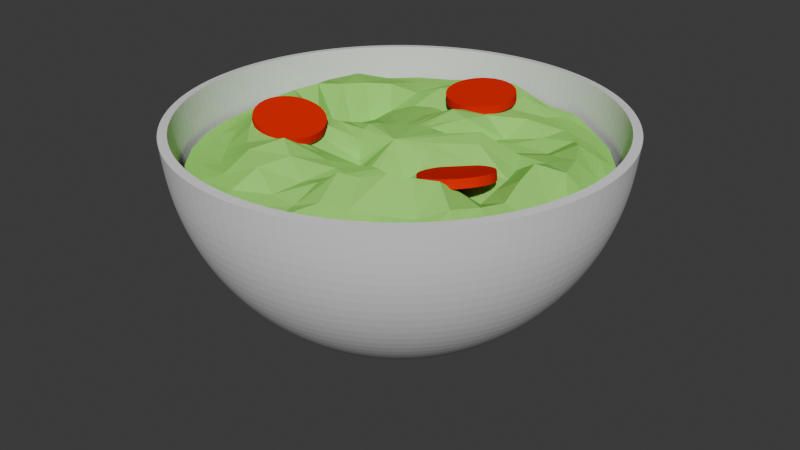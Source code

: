 # Source: salad.blend  (saved by Blender 4.0.36; exported with 4.5.12 LTS)
import bpy
from mathutils import Matrix  # noqa: F401  (used for matrix-valued properties, if any)

bpy.ops.wm.read_factory_settings(use_empty=True)
scene = bpy.context.scene
scene.name = 'Scene'

# ---- collections
col_collection = bpy.data.collections.new('Collection'); scene.collection.children.link(col_collection)

# ---- materials (node trees are filled in below, after node groups)
mat_material_001 = bpy.data.materials.new('Material.001')
mat_material_001.use_transparent_shadow = False
mat_material_001.diffuse_color = (0.3347, 0.8, 0.147, 1.0)
mat_material_002 = bpy.data.materials.new('Material.002')
mat_material_002.use_transparent_shadow = False
mat_material_002.diffuse_color = (0.7942, 0.01368, 0.001032, 1.0)

# ---- material node trees

# ---- world
world_world = bpy.data.worlds.new('World'); scene.world = world_world
world_world.use_nodes = True; world_world.node_tree.nodes.clear()
_N = world_world.node_tree.nodes; _L = world_world.node_tree.links
n0 = _N.new('ShaderNodeOutputWorld'); n0.name = 'World Output'; n0.location = (300, 300)
n1 = _N.new('ShaderNodeBackground'); n1.name = 'Background'; n1.location = (10, 300)
n1.inputs[0].default_value = (0.05088, 0.05088, 0.05088, 1.0)
_L.new(n1.outputs[0], n0.inputs[0])
n0.is_active_output = True
world_world.color = (0.05088, 0.05088, 0.05088)
world_world.use_sun_shadow = False
world_world.sun_shadow_jitter_overblur = 0.0

# ---- meshes
me_sphere = bpy.data.meshes.new('Sphere')
me_sphere.from_pydata([(-1.951e-08, 0.25, 0.1434), (-1.951e-08, 0.2452, 0.09466), (-1.951e-08, 0.2079, 0.004542), (0.04877, 0.2452, 0.1434), (0.04784, 0.2405, 0.09466), (0.04506, 0.2265, 0.04776), (0.04055, 0.2039, 0.004542), (0.03449, 0.1734, -0.03334), (0.0271, 0.1362, -0.06443), (0.01866, 0.09383, -0.08754), (0.009515, 0.04784, -0.1018), (0.09567, 0.231, 0.1434), (0.09383, 0.2265, 0.09466), (0.08839, 0.2134, 0.04776), (0.07955, 0.192, 0.004542), (0.06765, 0.1633, -0.03334), (0.05315, 0.1283, -0.06443), (0.03661, 0.08839, -0.08754), (0.01866, 0.04506, -0.1018), (0.1389, 0.2079, 0.1434), (0.1362, 0.2039, 0.09466), (0.1283, 0.192, 0.04776), (0.1155, 0.1728, 0.004542), (0.09821, 0.147, -0.03334), (0.07716, 0.1155, -0.06443), (0.05315, 0.07955, -0.08754), (0.0271, 0.04055, -0.1018), (0.1768, 0.1768, 0.1434), (0.1734, 0.1734, 0.09466), (0.1633, 0.1633, 0.04776), (0.147, 0.147, 0.004542), (0.125, 0.125, -0.03334), (0.09821, 0.09821, -0.06443), (0.06765, 0.06765, -0.08754), (0.03449, 0.03449, -0.1018), (0.2079, 0.1389, 0.1434), (0.2039, 0.1362, 0.09466), (0.192, 0.1283, 0.04776), (0.1728, 0.1155, 0.004542), (0.147, 0.09821, -0.03334), (0.1155, 0.07716, -0.06443), (0.07955, 0.05315, -0.08754), (0.04055, 0.0271, -0.1018), (0.231, 0.09567, 0.1434), (0.2265, 0.09383, 0.09466), (0.2134, 0.08839, 0.04776), (0.192, 0.07955, 0.004542), (0.1633, 0.06765, -0.03334), (0.1283, 0.05315, -0.06443), (0.08839, 0.03661, -0.08754), (0.04506, 0.01866, -0.1018), (0.2452, 0.04877, 0.1434), (0.2405, 0.04784, 0.09466), (0.2265, 0.04506, 0.04776), (0.2039, 0.04055, 0.004542), (0.1734, 0.03449, -0.03334), (0.1362, 0.0271, -0.06443), (0.09383, 0.01866, -0.08754), (0.04784, 0.009515, -0.1018), (0.25, -5.07e-08, 0.1434), (0.2452, -3.208e-08, 0.09466), (0.231, 1.45e-09, 0.04776), (0.2079, -3.208e-08, 0.004542), (0.1768, -6.001e-09, -0.03334), (0.1389, -2.276e-08, -0.06443), (0.09567, -1.531e-08, -0.08754), (0.04877, -1.252e-08, -0.1018), (0.2452, -0.04877, 0.1434), (0.2405, -0.04784, 0.09466), (0.2265, -0.04506, 0.04776), (0.2039, -0.04055, 0.004542), (0.1734, -0.03449, -0.03334), (0.1362, -0.0271, -0.06443), (0.09383, -0.01866, -0.08754), (0.04784, -0.009515, -0.1018), (0.231, -0.09567, 0.1434), (0.2265, -0.09383, 0.09466), (0.2134, -0.08839, 0.04776), (0.192, -0.07955, 0.004542), (0.1633, -0.06765, -0.03334), (0.1283, -0.05315, -0.06443), (0.08839, -0.03661, -0.08754), (0.04506, -0.01866, -0.1018), (0.2079, -0.1389, 0.1434), (0.2039, -0.1362, 0.09466), (0.192, -0.1283, 0.04776), (0.1728, -0.1155, 0.004542), (0.147, -0.09821, -0.03334), (0.1155, -0.07716, -0.06443), (0.07955, -0.05315, -0.08754), (0.04055, -0.0271, -0.1018), (0.1768, -0.1768, 0.1434), (0.1734, -0.1734, 0.09466), (0.1633, -0.1633, 0.04776), (0.147, -0.147, 0.004542), (0.125, -0.125, -0.03334), (0.09821, -0.09821, -0.06443), (0.06765, -0.06765, -0.08754), (0.03449, -0.03449, -0.1018), (0.1389, -0.2079, 0.1434), (0.1362, -0.2039, 0.09466), (0.1283, -0.192, 0.04776), (0.1155, -0.1728, 0.004542), (0.09821, -0.147, -0.03334), (0.07716, -0.1155, -0.06443), (0.05315, -0.07955, -0.08754), (0.0271, -0.04055, -0.1018), (0.09567, -0.231, 0.1434), (0.09383, -0.2265, 0.09466), (0.08839, -0.2134, 0.04776), (0.07955, -0.192, 0.004542), (0.06765, -0.1633, -0.03334), (0.05315, -0.1283, -0.06443), (0.03661, -0.08839, -0.08754), (0.01866, -0.04506, -0.1018), (0.04877, -0.2452, 0.1434), (0.04784, -0.2405, 0.09466), (0.04506, -0.2265, 0.04776), (0.04055, -0.2039, 0.004542), (0.03449, -0.1734, -0.03334), (0.0271, -0.1362, -0.06443), (0.01866, -0.09383, -0.08754), (0.009515, -0.04784, -0.1018), (-1.015e-07, -0.25, 0.1434), (-5.304e-08, -0.2452, 0.09466), (-1.206e-08, -0.231, 0.04776), (-4.559e-08, -0.2079, 0.004542), (-2.324e-08, -0.1768, -0.03334), (-4.373e-08, -0.1389, -0.06443), (-3.255e-08, -0.09567, -0.08754), (-2.138e-08, -0.04877, -0.1018), (-0.04877, -0.2452, 0.1434), (-0.04784, -0.2405, 0.09466), (-0.04506, -0.2265, 0.04776), (-0.04055, -0.2039, 0.004542), (-0.03449, -0.1734, -0.03334), (-0.0271, -0.1362, -0.06443), (-0.01866, -0.09383, -0.08754), (-0.009515, -0.04784, -0.1018), (-0.09567, -0.231, 0.1434), (-0.09383, -0.2265, 0.09466), (-0.08839, -0.2134, 0.04776), (-0.07955, -0.192, 0.004542), (-0.06765, -0.1633, -0.03334), (-0.05315, -0.1283, -0.06443), (-0.03661, -0.08839, -0.08754), (-0.01866, -0.04506, -0.1018), (-0.1389, -0.2079, 0.1434), (-0.1362, -0.2039, 0.09466), (-0.1283, -0.192, 0.04776), (-0.1155, -0.1728, 0.004542), (-0.09821, -0.147, -0.03334), (-0.07716, -0.1155, -0.06443), (-0.05315, -0.07955, -0.08754), (-0.0271, -0.04055, -0.1018), (-0.1768, -0.1768, 0.1434), (-0.1734, -0.1734, 0.09466), (-0.1633, -0.1633, 0.04776), (-0.147, -0.147, 0.004542), (-0.125, -0.125, -0.03334), (-0.09821, -0.09821, -0.06443), (-0.06765, -0.06765, -0.08754), (-0.03449, -0.03449, -0.1018), (-1.951e-08, -9.726e-09, -0.1066), (-0.2079, -0.1389, 0.1434), (-0.2039, -0.1362, 0.09466), (-0.192, -0.1283, 0.04776), (-0.1728, -0.1155, 0.004542), (-0.147, -0.09821, -0.03334), (-0.1155, -0.07716, -0.06443), (-0.07955, -0.05315, -0.08754), (-0.04055, -0.0271, -0.1018), (-0.231, -0.09567, 0.1434), (-0.2265, -0.09383, 0.09466), (-0.2134, -0.08839, 0.04776), (-0.192, -0.07955, 0.004542), (-0.1633, -0.06765, -0.03334), (-0.1283, -0.05315, -0.06443), (-0.08839, -0.03661, -0.08754), (-0.04506, -0.01866, -0.1018), (-0.2452, -0.04877, 0.1434), (-0.2405, -0.04784, 0.09466), (-0.2265, -0.04506, 0.04776), (-0.2039, -0.04055, 0.004542), (-0.1734, -0.03449, -0.03334), (-0.1362, -0.0271, -0.06443), (-0.09383, -0.01866, -0.08754), (-0.04784, -0.009515, -0.1018), (-0.25, 1.02e-07, 0.1434), (-0.2452, 5.733e-08, 0.09466), (-0.231, -6.001e-09, 0.04776), (-0.2079, 3.125e-08, 0.004542), (-0.1768, -2.276e-09, -0.03334), (-0.1389, 2.753e-08, -0.06443), (-0.09567, 3.312e-09, -0.08754), (-0.04877, -5.07e-09, -0.1018), (-0.2452, 0.04877, 0.1434), (-0.2405, 0.04784, 0.09466), (-0.2265, 0.04506, 0.04776), (-0.2039, 0.04055, 0.004542), (-0.1734, 0.03449, -0.03334), (-0.1362, 0.0271, -0.06443), (-0.09383, 0.01866, -0.08754), (-0.04784, 0.009515, -0.1018), (-0.231, 0.09567, 0.1434), (-0.2265, 0.09383, 0.09466), (-0.2134, 0.08839, 0.04776), (-0.192, 0.07955, 0.004542), (-0.1633, 0.06765, -0.03334), (-0.1283, 0.05315, -0.06443), (-0.08839, 0.03661, -0.08754), (-0.04506, 0.01866, -0.1018), (-0.2079, 0.1389, 0.1434), (-0.2039, 0.1362, 0.09466), (-0.192, 0.1283, 0.04776), (-0.1728, 0.1155, 0.004542), (-0.147, 0.09821, -0.03334), (-0.1155, 0.07716, -0.06443), (-0.07955, 0.05315, -0.08754), (-0.04055, 0.0271, -0.1018), (-0.1768, 0.1768, 0.1434), (-0.1734, 0.1734, 0.09466), (-0.1633, 0.1633, 0.04776), (-0.147, 0.147, 0.004542), (-0.125, 0.125, -0.03334), (-0.09821, 0.09821, -0.06443), (-0.06765, 0.06765, -0.08754), (-0.03449, 0.03449, -0.1018), (-0.1389, 0.2079, 0.1434), (-0.1362, 0.2039, 0.09466), (-0.1283, 0.192, 0.04776), (-0.1155, 0.1728, 0.004542), (-0.09821, 0.147, -0.03334), (-0.07716, 0.1155, -0.06443), (-0.05315, 0.07955, -0.08754), (-0.0271, 0.04055, -0.1018), (-0.09567, 0.231, 0.1434), (-0.09383, 0.2265, 0.09466), (-0.08839, 0.2134, 0.04776), (-0.07955, 0.192, 0.004542), (-0.06765, 0.1633, -0.03334), (-0.05315, 0.1283, -0.06443), (-0.03661, 0.08839, -0.08754), (-0.01866, 0.04506, -0.1018), (-0.04877, 0.2452, 0.1434), (-0.04784, 0.2405, 0.09466), (-0.04506, 0.2265, 0.04776), (-0.04055, 0.2039, 0.004542), (-0.03449, 0.1734, -0.03334), (-0.0271, 0.1362, -0.06443), (-0.01866, 0.09383, -0.08754), (-0.009515, 0.04784, -0.1018), (-4.613e-09, 0.231, 0.04776), (2.837e-09, 0.1768, -0.03334), (3.45e-08, 0.1389, -0.06443), (-2.75e-09, 0.09567, -0.08754), (-1.579e-08, 0.04877, -0.1018)], [], [(163, 256, 10), (1, 0, 3, 4), (252, 1, 4, 5), (2, 252, 5, 6), (253, 2, 6, 7), (254, 253, 7, 8), (255, 254, 8, 9), (256, 255, 9, 10), (9, 8, 16, 17), (10, 9, 17, 18), (163, 10, 18), (4, 3, 11, 12), (5, 4, 12, 13), (6, 5, 13, 14), (7, 6, 14, 15), (8, 7, 15, 16), (14, 13, 21, 22), (15, 14, 22, 23), (16, 15, 23, 24), (17, 16, 24, 25), (18, 17, 25, 26), (163, 18, 26), (12, 11, 19, 20), (13, 12, 20, 21), (26, 25, 33, 34), (163, 26, 34), (20, 19, 27, 28), (21, 20, 28, 29), (22, 21, 29, 30), (23, 22, 30, 31), (24, 23, 31, 32), (25, 24, 32, 33), (31, 30, 38, 39), (32, 31, 39, 40), (33, 32, 40, 41), (34, 33, 41, 42), (163, 34, 42), (28, 27, 35, 36), (29, 28, 36, 37), (30, 29, 37, 38), (163, 42, 50), (36, 35, 43, 44), (37, 36, 44, 45), (38, 37, 45, 46), (39, 38, 46, 47), (40, 39, 47, 48), (41, 40, 48, 49), (42, 41, 49, 50), (47, 46, 54, 55), (48, 47, 55, 56), (49, 48, 56, 57), (50, 49, 57, 58), (163, 50, 58), (44, 43, 51, 52), (45, 44, 52, 53), (46, 45, 53, 54), (163, 58, 66), (52, 51, 59, 60), (53, 52, 60, 61), (54, 53, 61, 62), (55, 54, 62, 63), (56, 55, 63, 64), (57, 56, 64, 65), (58, 57, 65, 66), (64, 63, 71, 72), (65, 64, 72, 73), (66, 65, 73, 74), (163, 66, 74), (60, 59, 67, 68), (61, 60, 68, 69), (62, 61, 69, 70), (63, 62, 70, 71), (68, 67, 75, 76), (69, 68, 76, 77), (70, 69, 77, 78), (71, 70, 78, 79), (72, 71, 79, 80), (73, 72, 80, 81), (74, 73, 81, 82), (163, 74, 82), (80, 79, 87, 88), (81, 80, 88, 89), (82, 81, 89, 90), (163, 82, 90), (76, 75, 83, 84), (77, 76, 84, 85), (78, 77, 85, 86), (79, 78, 86, 87), (85, 84, 92, 93), (86, 85, 93, 94), (87, 86, 94, 95), (88, 87, 95, 96), (89, 88, 96, 97), (90, 89, 97, 98), (163, 90, 98), (84, 83, 91, 92), (97, 96, 104, 105), (98, 97, 105, 106), (163, 98, 106), (92, 91, 99, 100), (93, 92, 100, 101), (94, 93, 101, 102), (95, 94, 102, 103), (96, 95, 103, 104), (102, 101, 109, 110), (103, 102, 110, 111), (104, 103, 111, 112), (105, 104, 112, 113), (106, 105, 113, 114), (163, 106, 114), (100, 99, 107, 108), (101, 100, 108, 109), (114, 113, 121, 122), (163, 114, 122), (108, 107, 115, 116), (109, 108, 116, 117), (110, 109, 117, 118), (111, 110, 118, 119), (112, 111, 119, 120), (113, 112, 120, 121), (118, 117, 125, 126), (119, 118, 126, 127), (120, 119, 127, 128), (121, 120, 128, 129), (122, 121, 129, 130), (163, 122, 130), (116, 115, 123, 124), (117, 116, 124, 125), (130, 129, 137, 138), (163, 130, 138), (124, 123, 131, 132), (125, 124, 132, 133), (126, 125, 133, 134), (127, 126, 134, 135), (128, 127, 135, 136), (129, 128, 136, 137), (135, 134, 142, 143), (136, 135, 143, 144), (137, 136, 144, 145), (138, 137, 145, 146), (163, 138, 146), (132, 131, 139, 140), (133, 132, 140, 141), (134, 133, 141, 142), (163, 146, 154), (140, 139, 147, 148), (141, 140, 148, 149), (142, 141, 149, 150), (143, 142, 150, 151), (144, 143, 151, 152), (145, 144, 152, 153), (146, 145, 153, 154), (151, 150, 158, 159), (152, 151, 159, 160), (153, 152, 160, 161), (154, 153, 161, 162), (163, 154, 162), (148, 147, 155, 156), (149, 148, 156, 157), (150, 149, 157, 158), (163, 162, 171), (156, 155, 164, 165), (157, 156, 165, 166), (158, 157, 166, 167), (159, 158, 167, 168), (160, 159, 168, 169), (161, 160, 169, 170), (162, 161, 170, 171), (169, 168, 176, 177), (170, 169, 177, 178), (171, 170, 178, 179), (163, 171, 179), (165, 164, 172, 173), (166, 165, 173, 174), (167, 166, 174, 175), (168, 167, 175, 176), (174, 173, 181, 182), (175, 174, 182, 183), (176, 175, 183, 184), (177, 176, 184, 185), (178, 177, 185, 186), (179, 178, 186, 187), (163, 179, 187), (173, 172, 180, 181), (186, 185, 193, 194), (187, 186, 194, 195), (163, 187, 195), (181, 180, 188, 189), (182, 181, 189, 190), (183, 182, 190, 191), (184, 183, 191, 192), (185, 184, 192, 193), (190, 189, 197, 198), (191, 190, 198, 199), (192, 191, 199, 200), (193, 192, 200, 201), (194, 193, 201, 202), (195, 194, 202, 203), (163, 195, 203), (189, 188, 196, 197), (202, 201, 209, 210), (203, 202, 210, 211), (163, 203, 211), (197, 196, 204, 205), (198, 197, 205, 206), (199, 198, 206, 207), (200, 199, 207, 208), (201, 200, 208, 209), (207, 206, 214, 215), (208, 207, 215, 216), (209, 208, 216, 217), (210, 209, 217, 218), (211, 210, 218, 219), (163, 211, 219), (205, 204, 212, 213), (206, 205, 213, 214), (219, 218, 226, 227), (163, 219, 227), (213, 212, 220, 221), (214, 213, 221, 222), (215, 214, 222, 223), (216, 215, 223, 224), (217, 216, 224, 225), (218, 217, 225, 226), (223, 222, 230, 231), (224, 223, 231, 232), (225, 224, 232, 233), (226, 225, 233, 234), (227, 226, 234, 235), (163, 227, 235), (221, 220, 228, 229), (222, 221, 229, 230), (235, 234, 242, 243), (163, 235, 243), (229, 228, 236, 237), (230, 229, 237, 238), (231, 230, 238, 239), (232, 231, 239, 240), (233, 232, 240, 241), (234, 233, 241, 242), (240, 239, 247, 248), (241, 240, 248, 249), (242, 241, 249, 250), (243, 242, 250, 251), (163, 243, 251), (237, 236, 244, 245), (238, 237, 245, 246), (239, 238, 246, 247), (163, 251, 256), (245, 244, 0, 1), (246, 245, 1, 252), (247, 246, 252, 2), (248, 247, 2, 253), (249, 248, 253, 254), (250, 249, 254, 255), (251, 250, 255, 256)])
_uv = me_sphere.uv_layers.new(name='UVMap')
_uv.uv.foreach_set('vector', [0.7344, 0.0, 0.75, 0.0625, 0.7188, 0.0625, 0.75, 0.4375, 0.75, 0.5, 0.7188, 0.5, 0.7188, 0.4375, 0.75, 0.375, 0.75, 0.4375, 0.7188, 0.4375, 0.7188, 0.375, 0.75, 0.3125, 0.75, 0.375, 0.7188, 0.375, 0.7188, 0.3125, 0.75, 0.25, 0.75, 0.3125, 0.7188, 0.3125, 0.7188, 0.25, 0.75, 0.1875, 0.75, 0.25, 0.7188, 0.25, 0.7188, 0.1875, 0.75, 0.125, 0.75, 0.1875, 0.7188, 0.1875, 0.7188, 0.125, 0.75, 0.0625, 0.75, 0.125, 0.7188, 0.125, 0.7188, 0.0625, 0.7188, 0.125, 0.7188, 0.1875, 0.6875, 0.1875, 0.6875, 0.125, 0.7188, 0.0625, 0.7188, 0.125, 0.6875, 0.125, 0.6875, 0.0625, 0.7031, 0.0, 0.7188, 0.0625, 0.6875, 0.0625, 0.7188, 0.4375, 0.7188, 0.5, 0.6875, 0.5, 0.6875, 0.4375, 0.7188, 0.375, 0.7188, 0.4375, 0.6875, 0.4375, 0.6875, 0.375, 0.7188, 0.3125, 0.7188, 0.375, 0.6875, 0.375, 0.6875, 0.3125, 0.7188, 0.25, 0.7188, 0.3125, 0.6875, 0.3125, 0.6875, 0.25, 0.7188, 0.1875, 0.7188, 0.25, 0.6875, 0.25, 0.6875, 0.1875, 0.6875, 0.3125, 0.6875, 0.375, 0.6562, 0.375, 0.6562, 0.3125, 0.6875, 0.25, 0.6875, 0.3125, 0.6562, 0.3125, 0.6562, 0.25, 0.6875, 0.1875, 0.6875, 0.25, 0.6562, 0.25, 0.6562, 0.1875, 0.6875, 0.125, 0.6875, 0.1875, 0.6562, 0.1875, 0.6562, 0.125, 0.6875, 0.0625, 0.6875, 0.125, 0.6562, 0.125, 0.6562, 0.0625, 0.6719, 0.0, 0.6875, 0.0625, 0.6562, 0.0625, 0.6875, 0.4375, 0.6875, 0.5, 0.6562, 0.5, 0.6562, 0.4375, 0.6875, 0.375, 0.6875, 0.4375, 0.6562, 0.4375, 0.6562, 0.375, 0.6562, 0.0625, 0.6562, 0.125, 0.625, 0.125, 0.625, 0.0625, 0.6406, 0.0, 0.6562, 0.0625, 0.625, 0.0625, 0.6562, 0.4375, 0.6562, 0.5, 0.625, 0.5, 0.625, 0.4375, 0.6562, 0.375, 0.6562, 0.4375, 0.625, 0.4375, 0.625, 0.375, 0.6562, 0.3125, 0.6562, 0.375, 0.625, 0.375, 0.625, 0.3125, 0.6562, 0.25, 0.6562, 0.3125, 0.625, 0.3125, 0.625, 0.25, 0.6562, 0.1875, 0.6562, 0.25, 0.625, 0.25, 0.625, 0.1875, 0.6562, 0.125, 0.6562, 0.1875, 0.625, 0.1875, 0.625, 0.125, 0.625, 0.25, 0.625, 0.3125, 0.5938, 0.3125, 0.5938, 0.25, 0.625, 0.1875, 0.625, 0.25, 0.5938, 0.25, 0.5938, 0.1875, 0.625, 0.125, 0.625, 0.1875, 0.5938, 0.1875, 0.5938, 0.125, 0.625, 0.0625, 0.625, 0.125, 0.5938, 0.125, 0.5938, 0.0625, 0.6094, 0.0, 0.625, 0.0625, 0.5938, 0.0625, 0.625, 0.4375, 0.625, 0.5, 0.5938, 0.5, 0.5938, 0.4375, 0.625, 0.375, 0.625, 0.4375, 0.5938, 0.4375, 0.5938, 0.375, 0.625, 0.3125, 0.625, 0.375, 0.5938, 0.375, 0.5938, 0.3125, 0.5781, 0.0, 0.5938, 0.0625, 0.5625, 0.0625, 0.5938, 0.4375, 0.5938, 0.5, 0.5625, 0.5, 0.5625, 0.4375, 0.5938, 0.375, 0.5938, 0.4375, 0.5625, 0.4375, 0.5625, 0.375, 0.5938, 0.3125, 0.5938, 0.375, 0.5625, 0.375, 0.5625, 0.3125, 0.5938, 0.25, 0.5938, 0.3125, 0.5625, 0.3125, 0.5625, 0.25, 0.5938, 0.1875, 0.5938, 0.25, 0.5625, 0.25, 0.5625, 0.1875, 0.5938, 0.125, 0.5938, 0.1875, 0.5625, 0.1875, 0.5625, 0.125, 0.5938, 0.0625, 0.5938, 0.125, 0.5625, 0.125, 0.5625, 0.0625, 0.5625, 0.25, 0.5625, 0.3125, 0.5312, 0.3125, 0.5312, 0.25, 0.5625, 0.1875, 0.5625, 0.25, 0.5312, 0.25, 0.5312, 0.1875, 0.5625, 0.125, 0.5625, 0.1875, 0.5312, 0.1875, 0.5312, 0.125, 0.5625, 0.0625, 0.5625, 0.125, 0.5312, 0.125, 0.5312, 0.0625, 0.5469, 0.0, 0.5625, 0.0625, 0.5312, 0.0625, 0.5625, 0.4375, 0.5625, 0.5, 0.5312, 0.5, 0.5312, 0.4375, 0.5625, 0.375, 0.5625, 0.4375, 0.5312, 0.4375, 0.5312, 0.375, 0.5625, 0.3125, 0.5625, 0.375, 0.5312, 0.375, 0.5312, 0.3125, 0.5156, 0.0, 0.5312, 0.0625, 0.5, 0.0625, 0.5312, 0.4375, 0.5312, 0.5, 0.5, 0.5, 0.5, 0.4375, 0.5312, 0.375, 0.5312, 0.4375, 0.5, 0.4375, 0.5, 0.375, 0.5312, 0.3125, 0.5312, 0.375, 0.5, 0.375, 0.5, 0.3125, 0.5312, 0.25, 0.5312, 0.3125, 0.5, 0.3125, 0.5, 0.25, 0.5312, 0.1875, 0.5312, 0.25, 0.5, 0.25, 0.5, 0.1875, 0.5312, 0.125, 0.5312, 0.1875, 0.5, 0.1875, 0.5, 0.125, 0.5312, 0.0625, 0.5312, 0.125, 0.5, 0.125, 0.5, 0.0625, 0.5, 0.1875, 0.5, 0.25, 0.4688, 0.25, 0.4688, 0.1875, 0.5, 0.125, 0.5, 0.1875, 0.4688, 0.1875, 0.4688, 0.125, 0.5, 0.0625, 0.5, 0.125, 0.4688, 0.125, 0.4688, 0.0625, 0.4844, 0.0, 0.5, 0.0625, 0.4688, 0.0625, 0.5, 0.4375, 0.5, 0.5, 0.4687, 0.5, 0.4688, 0.4375, 0.5, 0.375, 0.5, 0.4375, 0.4688, 0.4375, 0.4688, 0.375, 0.5, 0.3125, 0.5, 0.375, 0.4688, 0.375, 0.4688, 0.3125, 0.5, 0.25, 0.5, 0.3125, 0.4688, 0.3125, 0.4688, 0.25, 0.4688, 0.4375, 0.4687, 0.5, 0.4375, 0.5, 0.4375, 0.4375, 0.4688, 0.375, 0.4688, 0.4375, 0.4375, 0.4375, 0.4375, 0.375, 0.4688, 0.3125, 0.4688, 0.375, 0.4375, 0.375, 0.4375, 0.3125, 0.4688, 0.25, 0.4688, 0.3125, 0.4375, 0.3125, 0.4375, 0.25, 0.4688, 0.1875, 0.4688, 0.25, 0.4375, 0.25, 0.4375, 0.1875, 0.4688, 0.125, 0.4688, 0.1875, 0.4375, 0.1875, 0.4375, 0.125, 0.4688, 0.0625, 0.4688, 0.125, 0.4375, 0.125, 0.4375, 0.0625, 0.4531, 0.0, 0.4688, 0.0625, 0.4375, 0.0625, 0.4375, 0.1875, 0.4375, 0.25, 0.4062, 0.25, 0.4062, 0.1875, 0.4375, 0.125, 0.4375, 0.1875, 0.4062, 0.1875, 0.4062, 0.125, 0.4375, 0.0625, 0.4375, 0.125, 0.4062, 0.125, 0.4062, 0.0625, 0.4219, 0.0, 0.4375, 0.0625, 0.4062, 0.0625, 0.4375, 0.4375, 0.4375, 0.5, 0.4062, 0.5, 0.4062, 0.4375, 0.4375, 0.375, 0.4375, 0.4375, 0.4062, 0.4375, 0.4062, 0.375, 0.4375, 0.3125, 0.4375, 0.375, 0.4062, 0.375, 0.4062, 0.3125, 0.4375, 0.25, 0.4375, 0.3125, 0.4062, 0.3125, 0.4062, 0.25, 0.4062, 0.375, 0.4062, 0.4375, 0.375, 0.4375, 0.375, 0.375, 0.4062, 0.3125, 0.4062, 0.375, 0.375, 0.375, 0.375, 0.3125, 0.4062, 0.25, 0.4062, 0.3125, 0.375, 0.3125, 0.375, 0.25, 0.4062, 0.1875, 0.4062, 0.25, 0.375, 0.25, 0.375, 0.1875, 0.4062, 0.125, 0.4062, 0.1875, 0.375, 0.1875, 0.375, 0.125, 0.4062, 0.0625, 0.4062, 0.125, 0.375, 0.125, 0.375, 0.0625, 0.3906, 0.0, 0.4062, 0.0625, 0.375, 0.0625, 0.4062, 0.4375, 0.4062, 0.5, 0.375, 0.5, 0.375, 0.4375, 0.375, 0.125, 0.375, 0.1875, 0.3438, 0.1875, 0.3438, 0.125, 0.375, 0.0625, 0.375, 0.125, 0.3438, 0.125, 0.3438, 0.0625, 0.3594, 0.0, 0.375, 0.0625, 0.3438, 0.0625, 0.375, 0.4375, 0.375, 0.5, 0.3437, 0.5, 0.3438, 0.4375, 0.375, 0.375, 0.375, 0.4375, 0.3438, 0.4375, 0.3438, 0.375, 0.375, 0.3125, 0.375, 0.375, 0.3438, 0.375, 0.3438, 0.3125, 0.375, 0.25, 0.375, 0.3125, 0.3438, 0.3125, 0.3438, 0.25, 0.375, 0.1875, 0.375, 0.25, 0.3438, 0.25, 0.3438, 0.1875, 0.3438, 0.3125, 0.3438, 0.375, 0.3125, 0.375, 0.3125, 0.3125, 0.3438, 0.25, 0.3438, 0.3125, 0.3125, 0.3125, 0.3125, 0.25, 0.3438, 0.1875, 0.3438, 0.25, 0.3125, 0.25, 0.3125, 0.1875, 0.3438, 0.125, 0.3438, 0.1875, 0.3125, 0.1875, 0.3125, 0.125, 0.3438, 0.0625, 0.3438, 0.125, 0.3125, 0.125, 0.3125, 0.0625, 0.3281, 0.0, 0.3438, 0.0625, 0.3125, 0.0625, 0.3438, 0.4375, 0.3437, 0.5, 0.3125, 0.5, 0.3125, 0.4375, 0.3438, 0.375, 0.3438, 0.4375, 0.3125, 0.4375, 0.3125, 0.375, 0.3125, 0.0625, 0.3125, 0.125, 0.2812, 0.125, 0.2812, 0.0625, 0.2969, 0.0, 0.3125, 0.0625, 0.2812, 0.0625, 0.3125, 0.4375, 0.3125, 0.5, 0.2812, 0.5, 0.2812, 0.4375, 0.3125, 0.375, 0.3125, 0.4375, 0.2812, 0.4375, 0.2812, 0.375, 0.3125, 0.3125, 0.3125, 0.375, 0.2812, 0.375, 0.2812, 0.3125, 0.3125, 0.25, 0.3125, 0.3125, 0.2812, 0.3125, 0.2812, 0.25, 0.3125, 0.1875, 0.3125, 0.25, 0.2812, 0.25, 0.2812, 0.1875, 0.3125, 0.125, 0.3125, 0.1875, 0.2812, 0.1875, 0.2812, 0.125, 0.2812, 0.3125, 0.2812, 0.375, 0.25, 0.375, 0.25, 0.3125, 0.2812, 0.25, 0.2812, 0.3125, 0.25, 0.3125, 0.25, 0.25, 0.2812, 0.1875, 0.2812, 0.25, 0.25, 0.25, 0.25, 0.1875, 0.2812, 0.125, 0.2812, 0.1875, 0.25, 0.1875, 0.25, 0.125, 0.2812, 0.0625, 0.2812, 0.125, 0.25, 0.125, 0.25, 0.0625, 0.2656, 0.0, 0.2812, 0.0625, 0.25, 0.0625, 0.2812, 0.4375, 0.2812, 0.5, 0.25, 0.5, 0.25, 0.4375, 0.2812, 0.375, 0.2812, 0.4375, 0.25, 0.4375, 0.25, 0.375, 0.25, 0.0625, 0.25, 0.125, 0.2188, 0.125, 0.2188, 0.0625, 0.2344, 0.0, 0.25, 0.0625, 0.2188, 0.0625, 0.25, 0.4375, 0.25, 0.5, 0.2187, 0.5, 0.2188, 0.4375, 0.25, 0.375, 0.25, 0.4375, 0.2188, 0.4375, 0.2188, 0.375, 0.25, 0.3125, 0.25, 0.375, 0.2188, 0.375, 0.2188, 0.3125, 0.25, 0.25, 0.25, 0.3125, 0.2188, 0.3125, 0.2188, 0.25, 0.25, 0.1875, 0.25, 0.25, 0.2188, 0.25, 0.2188, 0.1875, 0.25, 0.125, 0.25, 0.1875, 0.2188, 0.1875, 0.2188, 0.125, 0.2188, 0.25, 0.2188, 0.3125, 0.1875, 0.3125, 0.1875, 0.25, 0.2188, 0.1875, 0.2188, 0.25, 0.1875, 0.25, 0.1875, 0.1875, 0.2188, 0.125, 0.2188, 0.1875, 0.1875, 0.1875, 0.1875, 0.125, 0.2188, 0.0625, 0.2188, 0.125, 0.1875, 0.125, 0.1875, 0.0625, 0.2031, 0.0, 0.2188, 0.0625, 0.1875, 0.0625, 0.2188, 0.4375, 0.2187, 0.5, 0.1875, 0.5, 0.1875, 0.4375, 0.2188, 0.375, 0.2188, 0.4375, 0.1875, 0.4375, 0.1875, 0.375, 0.2188, 0.3125, 0.2188, 0.375, 0.1875, 0.375, 0.1875, 0.3125, 0.1719, 0.0, 0.1875, 0.0625, 0.1563, 0.0625, 0.1875, 0.4375, 0.1875, 0.5, 0.1562, 0.5, 0.1562, 0.4375, 0.1875, 0.375, 0.1875, 0.4375, 0.1562, 0.4375, 0.1563, 0.375, 0.1875, 0.3125, 0.1875, 0.375, 0.1563, 0.375, 0.1562, 0.3125, 0.1875, 0.25, 0.1875, 0.3125, 0.1562, 0.3125, 0.1563, 0.25, 0.1875, 0.1875, 0.1875, 0.25, 0.1563, 0.25, 0.1562, 0.1875, 0.1875, 0.125, 0.1875, 0.1875, 0.1562, 0.1875, 0.1562, 0.125, 0.1875, 0.0625, 0.1875, 0.125, 0.1562, 0.125, 0.1563, 0.0625, 0.1563, 0.25, 0.1562, 0.3125, 0.125, 0.3125, 0.125, 0.25, 0.1562, 0.1875, 0.1563, 0.25, 0.125, 0.25, 0.125, 0.1875, 0.1562, 0.125, 0.1562, 0.1875, 0.125, 0.1875, 0.125, 0.125, 0.1563, 0.0625, 0.1562, 0.125, 0.125, 0.125, 0.125, 0.0625, 0.1406, 0.0, 0.1563, 0.0625, 0.125, 0.0625, 0.1562, 0.4375, 0.1562, 0.5, 0.125, 0.5, 0.125, 0.4375, 0.1563, 0.375, 0.1562, 0.4375, 0.125, 0.4375, 0.125, 0.375, 0.1562, 0.3125, 0.1563, 0.375, 0.125, 0.375, 0.125, 0.3125, 0.1094, 0.0, 0.125, 0.0625, 0.09375, 0.0625, 0.125, 0.4375, 0.125, 0.5, 0.09375, 0.5, 0.09375, 0.4375, 0.125, 0.375, 0.125, 0.4375, 0.09375, 0.4375, 0.09375, 0.375, 0.125, 0.3125, 0.125, 0.375, 0.09375, 0.375, 0.09375, 0.3125, 0.125, 0.25, 0.125, 0.3125, 0.09375, 0.3125, 0.09375, 0.25, 0.125, 0.1875, 0.125, 0.25, 0.09375, 0.25, 0.09375, 0.1875, 0.125, 0.125, 0.125, 0.1875, 0.09375, 0.1875, 0.09375, 0.125, 0.125, 0.0625, 0.125, 0.125, 0.09375, 0.125, 0.09375, 0.0625, 0.09375, 0.1875, 0.09375, 0.25, 0.0625, 0.25, 0.0625, 0.1875, 0.09375, 0.125, 0.09375, 0.1875, 0.0625, 0.1875, 0.0625, 0.125, 0.09375, 0.0625, 0.09375, 0.125, 0.0625, 0.125, 0.0625, 0.0625, 0.07812, 0.0, 0.09375, 0.0625, 0.0625, 0.0625, 0.09375, 0.4375, 0.09375, 0.5, 0.0625, 0.5, 0.0625, 0.4375, 0.09375, 0.375, 0.09375, 0.4375, 0.0625, 0.4375, 0.0625, 0.375, 0.09375, 0.3125, 0.09375, 0.375, 0.0625, 0.375, 0.0625, 0.3125, 0.09375, 0.25, 0.09375, 0.3125, 0.0625, 0.3125, 0.0625, 0.25, 0.0625, 0.375, 0.0625, 0.4375, 0.03125, 0.4375, 0.03125, 0.375, 0.0625, 0.3125, 0.0625, 0.375, 0.03125, 0.375, 0.03125, 0.3125, 0.0625, 0.25, 0.0625, 0.3125, 0.03125, 0.3125, 0.03125, 0.25, 0.0625, 0.1875, 0.0625, 0.25, 0.03125, 0.25, 0.03125, 0.1875, 0.0625, 0.125, 0.0625, 0.1875, 0.03125, 0.1875, 0.03125, 0.125, 0.0625, 0.0625, 0.0625, 0.125, 0.03125, 0.125, 0.03125, 0.0625, 0.04688, 0.0, 0.0625, 0.0625, 0.03125, 0.0625, 0.0625, 0.4375, 0.0625, 0.5, 0.03125, 0.5, 0.03125, 0.4375, 0.03125, 0.125, 0.03125, 0.1875, 0.0, 0.1875, 0.0, 0.125, 0.03125, 0.0625, 0.03125, 0.125, 0.0, 0.125, 0.0, 0.0625, 0.01562, 0.0, 0.03125, 0.0625, 0.0, 0.0625, 0.03125, 0.4375, 0.03125, 0.5, 0.0, 0.5, 0.0, 0.4375, 0.03125, 0.375, 0.03125, 0.4375, 0.0, 0.4375, 0.0, 0.375, 0.03125, 0.3125, 0.03125, 0.375, 0.0, 0.375, 0.0, 0.3125, 0.03125, 0.25, 0.03125, 0.3125, 0.0, 0.3125, 0.0, 0.25, 0.03125, 0.1875, 0.03125, 0.25, 0.0, 0.25, 0.0, 0.1875, 1.0, 0.375, 1.0, 0.4375, 0.9687, 0.4375, 0.9688, 0.375, 1.0, 0.3125, 1.0, 0.375, 0.9688, 0.375, 0.9687, 0.3125, 1.0, 0.25, 1.0, 0.3125, 0.9687, 0.3125, 0.9688, 0.25, 1.0, 0.1875, 1.0, 0.25, 0.9688, 0.25, 0.9687, 0.1875, 1.0, 0.125, 1.0, 0.1875, 0.9687, 0.1875, 0.9687, 0.125, 1.0, 0.0625, 1.0, 0.125, 0.9687, 0.125, 0.9688, 0.0625, 0.9844, 0.0, 1.0, 0.0625, 0.9688, 0.0625, 1.0, 0.4375, 1.0, 0.5, 0.9687, 0.5, 0.9687, 0.4375, 0.9687, 0.125, 0.9687, 0.1875, 0.9375, 0.1875, 0.9375, 0.125, 0.9688, 0.0625, 0.9687, 0.125, 0.9375, 0.125, 0.9375, 0.0625, 0.9531, 0.0, 0.9688, 0.0625, 0.9375, 0.0625, 0.9687, 0.4375, 0.9687, 0.5, 0.9375, 0.5, 0.9375, 0.4375, 0.9688, 0.375, 0.9687, 0.4375, 0.9375, 0.4375, 0.9375, 0.375, 0.9687, 0.3125, 0.9688, 0.375, 0.9375, 0.375, 0.9375, 0.3125, 0.9688, 0.25, 0.9687, 0.3125, 0.9375, 0.3125, 0.9375, 0.25, 0.9687, 0.1875, 0.9688, 0.25, 0.9375, 0.25, 0.9375, 0.1875, 0.9375, 0.3125, 0.9375, 0.375, 0.9062, 0.375, 0.9062, 0.3125, 0.9375, 0.25, 0.9375, 0.3125, 0.9062, 0.3125, 0.9062, 0.25, 0.9375, 0.1875, 0.9375, 0.25, 0.9062, 0.25, 0.9062, 0.1875, 0.9375, 0.125, 0.9375, 0.1875, 0.9062, 0.1875, 0.9062, 0.125, 0.9375, 0.0625, 0.9375, 0.125, 0.9062, 0.125, 0.9062, 0.0625, 0.9219, 0.0, 0.9375, 0.0625, 0.9062, 0.0625, 0.9375, 0.4375, 0.9375, 0.5, 0.9062, 0.5, 0.9062, 0.4375, 0.9375, 0.375, 0.9375, 0.4375, 0.9062, 0.4375, 0.9062, 0.375, 0.9062, 0.0625, 0.9062, 0.125, 0.875, 0.125, 0.875, 0.0625, 0.8906, 0.0, 0.9062, 0.0625, 0.875, 0.0625, 0.9062, 0.4375, 0.9062, 0.5, 0.875, 0.5, 0.875, 0.4375, 0.9062, 0.375, 0.9062, 0.4375, 0.875, 0.4375, 0.875, 0.375, 0.9062, 0.3125, 0.9062, 0.375, 0.875, 0.375, 0.875, 0.3125, 0.9062, 0.25, 0.9062, 0.3125, 0.875, 0.3125, 0.875, 0.25, 0.9062, 0.1875, 0.9062, 0.25, 0.875, 0.25, 0.875, 0.1875, 0.9062, 0.125, 0.9062, 0.1875, 0.875, 0.1875, 0.875, 0.125, 0.875, 0.3125, 0.875, 0.375, 0.8438, 0.375, 0.8437, 0.3125, 0.875, 0.25, 0.875, 0.3125, 0.8437, 0.3125, 0.8438, 0.25, 0.875, 0.1875, 0.875, 0.25, 0.8438, 0.25, 0.8437, 0.1875, 0.875, 0.125, 0.875, 0.1875, 0.8437, 0.1875, 0.8438, 0.125, 0.875, 0.0625, 0.875, 0.125, 0.8438, 0.125, 0.8438, 0.0625, 0.8594, 0.0, 0.875, 0.0625, 0.8438, 0.0625, 0.875, 0.4375, 0.875, 0.5, 0.8437, 0.5, 0.8437, 0.4375, 0.875, 0.375, 0.875, 0.4375, 0.8437, 0.4375, 0.8438, 0.375, 0.8438, 0.0625, 0.8438, 0.125, 0.8125, 0.125, 0.8125, 0.0625, 0.8281, 0.0, 0.8438, 0.0625, 0.8125, 0.0625, 0.8437, 0.4375, 0.8437, 0.5, 0.8125, 0.5, 0.8125, 0.4375, 0.8438, 0.375, 0.8437, 0.4375, 0.8125, 0.4375, 0.8125, 0.375, 0.8437, 0.3125, 0.8438, 0.375, 0.8125, 0.375, 0.8125, 0.3125, 0.8438, 0.25, 0.8437, 0.3125, 0.8125, 0.3125, 0.8125, 0.25, 0.8437, 0.1875, 0.8438, 0.25, 0.8125, 0.25, 0.8125, 0.1875, 0.8438, 0.125, 0.8437, 0.1875, 0.8125, 0.1875, 0.8125, 0.125, 0.8125, 0.25, 0.8125, 0.3125, 0.7812, 0.3125, 0.7812, 0.25, 0.8125, 0.1875, 0.8125, 0.25, 0.7812, 0.25, 0.7812, 0.1875, 0.8125, 0.125, 0.8125, 0.1875, 0.7812, 0.1875, 0.7812, 0.125, 0.8125, 0.0625, 0.8125, 0.125, 0.7812, 0.125, 0.7812, 0.0625, 0.7969, 0.0, 0.8125, 0.0625, 0.7812, 0.0625, 0.8125, 0.4375, 0.8125, 0.5, 0.7812, 0.5, 0.7812, 0.4375, 0.8125, 0.375, 0.8125, 0.4375, 0.7812, 0.4375, 0.7812, 0.375, 0.8125, 0.3125, 0.8125, 0.375, 0.7812, 0.375, 0.7812, 0.3125, 0.7656, 0.0, 0.7812, 0.0625, 0.75, 0.0625, 0.7812, 0.4375, 0.7812, 0.5, 0.75, 0.5, 0.75, 0.4375, 0.7812, 0.375, 0.7812, 0.4375, 0.75, 0.4375, 0.75, 0.375, 0.7812, 0.3125, 0.7812, 0.375, 0.75, 0.375, 0.75, 0.3125, 0.7812, 0.25, 0.7812, 0.3125, 0.75, 0.3125, 0.75, 0.25, 0.7812, 0.1875, 0.7812, 0.25, 0.75, 0.25, 0.75, 0.1875, 0.7812, 0.125, 0.7812, 0.1875, 0.75, 0.1875, 0.75, 0.125, 0.7812, 0.0625, 0.7812, 0.125, 0.75, 0.125, 0.75, 0.0625])
me_sphere.update()
me_sphere_001 = bpy.data.meshes.new('Sphere.001')
me_sphere_001.from_pydata([(9.619e-05, 0.2507, 0.01162), (0.0001138, 0.2462, 0.01614), (-0.0006169, 0.2093, 0.027), (0.04899, 0.2457, 0.003745), (0.04805, 0.241, 0.005121), (0.04486, 0.2266, 0.01298), (0.03853, 0.2007, 0.02856), (0.03149, 0.1629, 0.02292), (0.03394, 0.1249, 0.0239), (0.02828, 0.08877, 0.02929), (0.009979, 0.04318, 0.02654), (0.09618, 0.2316, 0.007861), (0.09441, 0.2273, 0.008684), (0.08898, 0.2141, 0.008844), (0.07972, 0.1914, 0.0117), (0.07073, 0.16, 0.01744), (0.0612, 0.1246, -0.0006966), (0.04101, 0.08632, 0.003458), (0.01681, 0.04064, 0.02681), (0.139, 0.208, 0.001513), (0.1364, 0.2041, 0.002761), (0.1288, 0.1924, 0.006822), (0.1163, 0.1731, 0.009994), (0.1021, 0.1465, 0.004694), (0.08201, 0.1158, 0.002089), (0.051, 0.07955, 0.001015), (0.02234, 0.03636, 0.02735), (0.1768, 0.1769, 0.00121), (0.1735, 0.1736, 0.001789), (0.1633, 0.1637, 0.005241), (0.146, 0.1475, 0.01194), (0.1248, 0.1249, -0.002142), (0.09869, 0.09858, 0.0002213), (0.06378, 0.06801, 0.02063), (0.02749, 0.03015, 0.0279), (0.2079, 0.1389, 0.0005296), (0.2038, 0.1363, 0.001615), (0.1914, 0.1283, 0.008892), (0.17, 0.1149, 0.0252), (0.1441, 0.09746, 0.01009), (0.1155, 0.07721, 0.009903), (0.07836, 0.05273, 0.03611), (0.03287, 0.02227, 0.02722), (0.231, 0.09567, -1.49e-08), (0.2265, 0.09383, 3.302e-08), (0.2135, 0.0885, 0.002421), (0.1899, 0.07926, 0.02337), (0.1593, 0.06616, 0.01525), (0.1287, 0.05259, 0.002923), (0.08899, 0.03483, 0.02974), (0.03849, 0.01352, 0.02425), (0.2452, 0.04877, -1.49e-08), (0.2405, 0.04783, 4.909e-05), (0.2261, 0.04495, 0.00273), (0.2015, 0.03931, 0.02503), (0.1666, 0.03122, 0.02867), (0.1358, 0.02494, 0.002117), (0.09464, 0.01602, 0.0114), (0.04317, 0.004699, 0.01919), (0.25, -5.07e-08, -1.49e-08), (0.2452, -3.208e-08, -1.49e-08), (0.231, 1.45e-09, -1.49e-08), (0.2063, -0.001053, 0.008154), (0.1705, -0.003201, 0.02145), (0.1379, -0.0008185, -0.0006235), (0.09678, -0.002724, 7.27e-05), (0.04574, -0.003811, 0.01402), (0.2452, -0.04877, -1.49e-08), (0.2405, -0.04784, -1.49e-08), (0.2265, -0.04506, -1.49e-08), (0.2039, -0.04052, 0.003396), (0.1731, -0.0345, 0.007449), (0.1358, -0.02576, -0.008797), (0.09525, -0.01992, -0.009053), (0.04607, -0.01222, 0.007965), (0.231, -0.09567, -1.49e-08), (0.2265, -0.09383, -1.49e-08), (0.2134, -0.08839, -1.49e-08), (0.1921, -0.07954, 3.275e-05), (0.1643, -0.06587, 0.01105), (0.1275, -0.05008, 0.01095), (0.08971, -0.03546, -0.007478), (0.04456, -0.02064, 0.001562), (0.2079, -0.1389, -1.49e-08), (0.2039, -0.1362, -1.49e-08), (0.192, -0.1283, -1.49e-08), (0.1728, -0.1155, -1.304e-08), (0.1477, -0.09643, 0.01484), (0.1152, -0.07252, 0.02897), (0.08038, -0.04955, 0.004522), (0.04128, -0.02894, -0.003172), (0.1768, -0.1768, -1.49e-08), (0.1734, -0.1734, -1.49e-08), (0.1633, -0.1633, -1.49e-08), (0.147, -0.147, -1.304e-08), (0.1249, -0.1243, 0.006725), (0.09845, -0.09527, 0.0359), (0.06809, -0.06444, 0.01141), (0.03597, -0.03671, -0.004817), (0.1389, -0.2079, -1.49e-08), (0.1362, -0.2039, -1.49e-08), (0.1283, -0.192, -1.49e-08), (0.1155, -0.1728, -1.304e-08), (0.09814, -0.1469, 0.01113), (0.07677, -0.1147, 0.04099), (0.0533, -0.07816, 0.006764), (0.02875, -0.04335, -0.002373), (0.09567, -0.231, -1.49e-08), (0.09383, -0.2265, -1.49e-08), (0.08839, -0.2134, -1.49e-08), (0.07955, -0.192, -1.304e-08), (0.06761, -0.1632, 0.01631), (0.05263, -0.1278, 0.03422), (0.03662, -0.08822, 0.0009525), (0.02015, -0.04817, 0.002154), (0.04877, -0.2452, -1.49e-08), (0.04784, -0.2405, -1.49e-08), (0.04506, -0.2265, -1.49e-08), (0.04055, -0.2039, 1.967e-05), (0.03432, -0.1733, 0.01647), (0.02618, -0.1354, 0.03537), (0.01852, -0.09317, 0.006552), (0.01064, -0.05063, 0.00638), (-1.015e-07, -0.25, -1.49e-08), (-5.304e-08, -0.2452, -1.49e-08), (-1.206e-08, -0.231, -1.49e-08), (-4.559e-08, -0.2079, -1.304e-08), (-2.324e-08, -0.1768, 0.003261), (-0.0002728, -0.1384, 0.01749), (-0.0002936, -0.09431, 0.01246), (0.0006592, -0.05065, 0.006603), (-0.04877, -0.2452, -1.49e-08), (-0.04784, -0.2405, -1.49e-08), (-0.04506, -0.2265, -1.49e-08), (-0.04055, -0.2039, -1.304e-08), (-0.03382, -0.1744, 0.00548), (-0.0266, -0.1367, 0.00906), (-0.01886, -0.09203, 0.01299), (-0.009273, -0.04843, 0.002266), (-0.09567, -0.231, -1.49e-08), (-0.09383, -0.2265, -1.49e-08), (-0.08839, -0.2134, -1.49e-08), (-0.07955, -0.192, 0.00373), (-0.06737, -0.1636, 0.02468), (-0.05191, -0.1273, 0.03022), (-0.03636, -0.08579, 0.01611), (-0.01859, -0.04431, -0.002945), (-0.1389, -0.2079, -1.49e-08), (-0.1362, -0.2039, -1.49e-08), (-0.1283, -0.192, -1.49e-08), (-0.1155, -0.1728, 0.004853), (-0.09807, -0.1466, 0.03179), (-0.07568, -0.1132, 0.041), (-0.05267, -0.07665, 0.01684), (-0.02692, -0.03891, -0.007557), (-0.1768, -0.1768, -1.49e-08), (-0.1734, -0.1734, -1.49e-08), (-0.1633, -0.1633, -1.49e-08), (-0.147, -0.147, 0.001416), (-0.125, -0.1249, 0.02605), (-0.09762, -0.09688, 0.02467), (-0.06689, -0.06525, 0.01049), (-0.03375, -0.0333, -0.008709), (0.001741, -0.01221, 0.02799), (-0.2079, -0.1389, -1.49e-08), (-0.2039, -0.1362, -1.49e-08), (-0.192, -0.1283, -1.49e-08), (-0.1728, -0.1155, 0.002364), (-0.1473, -0.09838, 0.03238), (-0.1142, -0.07618, 0.02583), (-0.07742, -0.05135, 0.005884), (-0.03896, -0.02795, -0.005475), (-0.231, -0.09567, -1.49e-08), (-0.2265, -0.09383, -1.49e-08), (-0.2134, -0.08839, 1.128e-05), (-0.1919, -0.07939, 0.01067), (-0.1637, -0.06724, 0.0438), (-0.1244, -0.05083, 0.03397), (-0.08445, -0.03569, 0.01146), (-0.0426, -0.02269, 0.00284), (-0.2452, -0.04877, 7.164e-05), (-0.2405, -0.04784, 0.0003726), (-0.2265, -0.04503, 0.003282), (-0.2036, -0.04016, 0.01735), (-0.1723, -0.03245, 0.04316), (-0.1302, -0.02305, 0.0346), (-0.08948, -0.01993, 0.02115), (-0.04515, -0.01724, 0.01628), (-0.25, 1.02e-07, -1.49e-08), (-0.2452, 5.733e-08, -1.49e-08), (-0.231, 3.334e-07, 0.0003543), (-0.2065, 0.0004418, 0.01155), (-0.1718, 0.00155, 0.04327), (-0.1329, 0.003081, 0.0197), (-0.09335, -0.002702, 0.02281), (-0.04681, -0.009695, 0.02663), (-0.2452, 0.04877, 0.000522), (-0.2404, 0.04783, 0.001307), (-0.226, 0.04509, 0.007321), (-0.2004, 0.04081, 0.02603), (-0.1634, 0.03515, 0.04427), (-0.1316, 0.02839, 0.001663), (-0.09455, 0.01613, 0.01586), (-0.04665, 0.0002584, 0.03049), (-0.2309, 0.09566, 0.004383), (-0.2263, 0.09382, 0.006443), (-0.2124, 0.08829, 0.0152), (-0.187, 0.07915, 0.03182), (-0.1501, 0.06554, 0.03842), (-0.1242, 0.05336, -0.004535), (-0.09097, 0.03527, 0.01012), (-0.04405, 0.01138, 0.02929), (-0.2079, 0.1389, -1.49e-08), (-0.2039, 0.1362, 9.474e-07), (-0.1916, 0.1283, 0.004148), (-0.1683, 0.1157, 0.03488), (-0.1349, 0.09318, 0.03552), (-0.114, 0.07721, -0.00831), (-0.0815, 0.05318, 0.01131), (-0.03924, 0.02255, 0.02569), (-0.1768, 0.1772, 0.001619), (-0.1735, 0.1742, 0.003578), (-0.1636, 0.1659, 0.0113), (-0.1446, 0.1485, 0.02448), (-0.1157, 0.1202, 0.03123), (-0.09595, 0.09831, 0.005599), (-0.06852, 0.06899, 0.01568), (-0.03275, 0.03221, 0.02304), (-0.1389, 0.2083, 0.005534), (-0.1363, 0.2045, 0.008548), (-0.1284, 0.1936, 0.01689), (-0.1154, 0.1748, 0.01831), (-0.09446, 0.1472, 0.01612), (-0.07416, 0.1175, 0.0119), (-0.0534, 0.08157, 0.01772), (-0.02467, 0.03891, 0.02357), (-0.09573, 0.2311, 0.006949), (-0.09392, 0.2267, 0.009959), (-0.08854, 0.2136, 0.01696), (-0.07946, 0.1914, 0.01754), (-0.06448, 0.159, 0.02671), (-0.0505, 0.1285, 0.01192), (-0.03572, 0.08984, 0.01689), (-0.01581, 0.0429, 0.02486), (-0.04867, 0.2455, 0.01223), (-0.04769, 0.2408, 0.01599), (-0.04481, 0.2269, 0.02392), (-0.03992, 0.2023, 0.02329), (-0.03172, 0.1668, 0.02007), (-0.0255, 0.1351, 0.007088), (-0.01466, 0.09283, 0.0254), (-0.006783, 0.0446, 0.02628), (2.02e-05, 0.2326, 0.02679), (-0.0007591, 0.1739, -0.004533), (0.004497, 0.1332, 0.02106), (0.006571, 0.0921, 0.03487), (0.001944, 0.04446, 0.02658)], [], [(163, 256, 10), (1, 0, 3, 4), (252, 1, 4, 5), (2, 252, 5, 6), (253, 2, 6, 7), (254, 253, 7, 8), (255, 254, 8, 9), (256, 255, 9, 10), (9, 8, 16, 17), (10, 9, 17, 18), (163, 10, 18), (4, 3, 11, 12), (5, 4, 12, 13), (6, 5, 13, 14), (7, 6, 14, 15), (8, 7, 15, 16), (14, 13, 21, 22), (15, 14, 22, 23), (16, 15, 23, 24), (17, 16, 24, 25), (18, 17, 25, 26), (163, 18, 26), (12, 11, 19, 20), (13, 12, 20, 21), (26, 25, 33, 34), (163, 26, 34), (20, 19, 27, 28), (21, 20, 28, 29), (22, 21, 29, 30), (23, 22, 30, 31), (24, 23, 31, 32), (25, 24, 32, 33), (31, 30, 38, 39), (32, 31, 39, 40), (33, 32, 40, 41), (34, 33, 41, 42), (163, 34, 42), (28, 27, 35, 36), (29, 28, 36, 37), (30, 29, 37, 38), (163, 42, 50), (36, 35, 43, 44), (37, 36, 44, 45), (38, 37, 45, 46), (39, 38, 46, 47), (40, 39, 47, 48), (41, 40, 48, 49), (42, 41, 49, 50), (47, 46, 54, 55), (48, 47, 55, 56), (49, 48, 56, 57), (50, 49, 57, 58), (163, 50, 58), (44, 43, 51, 52), (45, 44, 52, 53), (46, 45, 53, 54), (163, 58, 66), (52, 51, 59, 60), (53, 52, 60, 61), (54, 53, 61, 62), (55, 54, 62, 63), (56, 55, 63, 64), (57, 56, 64, 65), (58, 57, 65, 66), (64, 63, 71, 72), (65, 64, 72, 73), (66, 65, 73, 74), (163, 66, 74), (60, 59, 67, 68), (61, 60, 68, 69), (62, 61, 69, 70), (63, 62, 70, 71), (68, 67, 75, 76), (69, 68, 76, 77), (70, 69, 77, 78), (71, 70, 78, 79), (72, 71, 79, 80), (73, 72, 80, 81), (74, 73, 81, 82), (163, 74, 82), (80, 79, 87, 88), (81, 80, 88, 89), (82, 81, 89, 90), (163, 82, 90), (76, 75, 83, 84), (77, 76, 84, 85), (78, 77, 85, 86), (79, 78, 86, 87), (85, 84, 92, 93), (86, 85, 93, 94), (87, 86, 94, 95), (88, 87, 95, 96), (89, 88, 96, 97), (90, 89, 97, 98), (163, 90, 98), (84, 83, 91, 92), (97, 96, 104, 105), (98, 97, 105, 106), (163, 98, 106), (92, 91, 99, 100), (93, 92, 100, 101), (94, 93, 101, 102), (95, 94, 102, 103), (96, 95, 103, 104), (102, 101, 109, 110), (103, 102, 110, 111), (104, 103, 111, 112), (105, 104, 112, 113), (106, 105, 113, 114), (163, 106, 114), (100, 99, 107, 108), (101, 100, 108, 109), (114, 113, 121, 122), (163, 114, 122), (108, 107, 115, 116), (109, 108, 116, 117), (110, 109, 117, 118), (111, 110, 118, 119), (112, 111, 119, 120), (113, 112, 120, 121), (118, 117, 125, 126), (119, 118, 126, 127), (120, 119, 127, 128), (121, 120, 128, 129), (122, 121, 129, 130), (163, 122, 130), (116, 115, 123, 124), (117, 116, 124, 125), (130, 129, 137, 138), (163, 130, 138), (124, 123, 131, 132), (125, 124, 132, 133), (126, 125, 133, 134), (127, 126, 134, 135), (128, 127, 135, 136), (129, 128, 136, 137), (135, 134, 142, 143), (136, 135, 143, 144), (137, 136, 144, 145), (138, 137, 145, 146), (163, 138, 146), (132, 131, 139, 140), (133, 132, 140, 141), (134, 133, 141, 142), (163, 146, 154), (140, 139, 147, 148), (141, 140, 148, 149), (142, 141, 149, 150), (143, 142, 150, 151), (144, 143, 151, 152), (145, 144, 152, 153), (146, 145, 153, 154), (151, 150, 158, 159), (152, 151, 159, 160), (153, 152, 160, 161), (154, 153, 161, 162), (163, 154, 162), (148, 147, 155, 156), (149, 148, 156, 157), (150, 149, 157, 158), (163, 162, 171), (156, 155, 164, 165), (157, 156, 165, 166), (158, 157, 166, 167), (159, 158, 167, 168), (160, 159, 168, 169), (161, 160, 169, 170), (162, 161, 170, 171), (169, 168, 176, 177), (170, 169, 177, 178), (171, 170, 178, 179), (163, 171, 179), (165, 164, 172, 173), (166, 165, 173, 174), (167, 166, 174, 175), (168, 167, 175, 176), (174, 173, 181, 182), (175, 174, 182, 183), (176, 175, 183, 184), (177, 176, 184, 185), (178, 177, 185, 186), (179, 178, 186, 187), (163, 179, 187), (173, 172, 180, 181), (186, 185, 193, 194), (187, 186, 194, 195), (163, 187, 195), (181, 180, 188, 189), (182, 181, 189, 190), (183, 182, 190, 191), (184, 183, 191, 192), (185, 184, 192, 193), (190, 189, 197, 198), (191, 190, 198, 199), (192, 191, 199, 200), (193, 192, 200, 201), (194, 193, 201, 202), (195, 194, 202, 203), (163, 195, 203), (189, 188, 196, 197), (202, 201, 209, 210), (203, 202, 210, 211), (163, 203, 211), (197, 196, 204, 205), (198, 197, 205, 206), (199, 198, 206, 207), (200, 199, 207, 208), (201, 200, 208, 209), (207, 206, 214, 215), (208, 207, 215, 216), (209, 208, 216, 217), (210, 209, 217, 218), (211, 210, 218, 219), (163, 211, 219), (205, 204, 212, 213), (206, 205, 213, 214), (219, 218, 226, 227), (163, 219, 227), (213, 212, 220, 221), (214, 213, 221, 222), (215, 214, 222, 223), (216, 215, 223, 224), (217, 216, 224, 225), (218, 217, 225, 226), (223, 222, 230, 231), (224, 223, 231, 232), (225, 224, 232, 233), (226, 225, 233, 234), (227, 226, 234, 235), (163, 227, 235), (221, 220, 228, 229), (222, 221, 229, 230), (235, 234, 242, 243), (163, 235, 243), (229, 228, 236, 237), (230, 229, 237, 238), (231, 230, 238, 239), (232, 231, 239, 240), (233, 232, 240, 241), (234, 233, 241, 242), (240, 239, 247, 248), (241, 240, 248, 249), (242, 241, 249, 250), (243, 242, 250, 251), (163, 243, 251), (237, 236, 244, 245), (238, 237, 245, 246), (239, 238, 246, 247), (163, 251, 256), (245, 244, 0, 1), (246, 245, 1, 252), (247, 246, 252, 2), (248, 247, 2, 253), (249, 248, 253, 254), (250, 249, 254, 255), (251, 250, 255, 256)])
_uv = me_sphere_001.uv_layers.new(name='UVMap')
_uv.uv.foreach_set('vector', [0.7344, 0.0, 0.75, 0.0625, 0.7188, 0.0625, 0.75, 0.4375, 0.75, 0.5, 0.7188, 0.5, 0.7188, 0.4375, 0.75, 0.375, 0.75, 0.4375, 0.7188, 0.4375, 0.7188, 0.375, 0.75, 0.3125, 0.75, 0.375, 0.7188, 0.375, 0.7188, 0.3125, 0.75, 0.25, 0.75, 0.3125, 0.7188, 0.3125, 0.7188, 0.25, 0.75, 0.1875, 0.75, 0.25, 0.7188, 0.25, 0.7188, 0.1875, 0.75, 0.125, 0.75, 0.1875, 0.7188, 0.1875, 0.7188, 0.125, 0.75, 0.0625, 0.75, 0.125, 0.7188, 0.125, 0.7188, 0.0625, 0.7188, 0.125, 0.7188, 0.1875, 0.6875, 0.1875, 0.6875, 0.125, 0.7188, 0.0625, 0.7188, 0.125, 0.6875, 0.125, 0.6875, 0.0625, 0.7031, 0.0, 0.7188, 0.0625, 0.6875, 0.0625, 0.7188, 0.4375, 0.7188, 0.5, 0.6875, 0.5, 0.6875, 0.4375, 0.7188, 0.375, 0.7188, 0.4375, 0.6875, 0.4375, 0.6875, 0.375, 0.7188, 0.3125, 0.7188, 0.375, 0.6875, 0.375, 0.6875, 0.3125, 0.7188, 0.25, 0.7188, 0.3125, 0.6875, 0.3125, 0.6875, 0.25, 0.7188, 0.1875, 0.7188, 0.25, 0.6875, 0.25, 0.6875, 0.1875, 0.6875, 0.3125, 0.6875, 0.375, 0.6562, 0.375, 0.6562, 0.3125, 0.6875, 0.25, 0.6875, 0.3125, 0.6562, 0.3125, 0.6562, 0.25, 0.6875, 0.1875, 0.6875, 0.25, 0.6562, 0.25, 0.6562, 0.1875, 0.6875, 0.125, 0.6875, 0.1875, 0.6562, 0.1875, 0.6562, 0.125, 0.6875, 0.0625, 0.6875, 0.125, 0.6562, 0.125, 0.6562, 0.0625, 0.6719, 0.0, 0.6875, 0.0625, 0.6562, 0.0625, 0.6875, 0.4375, 0.6875, 0.5, 0.6562, 0.5, 0.6562, 0.4375, 0.6875, 0.375, 0.6875, 0.4375, 0.6562, 0.4375, 0.6562, 0.375, 0.6562, 0.0625, 0.6562, 0.125, 0.625, 0.125, 0.625, 0.0625, 0.6406, 0.0, 0.6562, 0.0625, 0.625, 0.0625, 0.6562, 0.4375, 0.6562, 0.5, 0.625, 0.5, 0.625, 0.4375, 0.6562, 0.375, 0.6562, 0.4375, 0.625, 0.4375, 0.625, 0.375, 0.6562, 0.3125, 0.6562, 0.375, 0.625, 0.375, 0.625, 0.3125, 0.6562, 0.25, 0.6562, 0.3125, 0.625, 0.3125, 0.625, 0.25, 0.6562, 0.1875, 0.6562, 0.25, 0.625, 0.25, 0.625, 0.1875, 0.6562, 0.125, 0.6562, 0.1875, 0.625, 0.1875, 0.625, 0.125, 0.625, 0.25, 0.625, 0.3125, 0.5938, 0.3125, 0.5938, 0.25, 0.625, 0.1875, 0.625, 0.25, 0.5938, 0.25, 0.5938, 0.1875, 0.625, 0.125, 0.625, 0.1875, 0.5938, 0.1875, 0.5938, 0.125, 0.625, 0.0625, 0.625, 0.125, 0.5938, 0.125, 0.5938, 0.0625, 0.6094, 0.0, 0.625, 0.0625, 0.5938, 0.0625, 0.625, 0.4375, 0.625, 0.5, 0.5938, 0.5, 0.5938, 0.4375, 0.625, 0.375, 0.625, 0.4375, 0.5938, 0.4375, 0.5938, 0.375, 0.625, 0.3125, 0.625, 0.375, 0.5938, 0.375, 0.5938, 0.3125, 0.5781, 0.0, 0.5938, 0.0625, 0.5625, 0.0625, 0.5938, 0.4375, 0.5938, 0.5, 0.5625, 0.5, 0.5625, 0.4375, 0.5938, 0.375, 0.5938, 0.4375, 0.5625, 0.4375, 0.5625, 0.375, 0.5938, 0.3125, 0.5938, 0.375, 0.5625, 0.375, 0.5625, 0.3125, 0.5938, 0.25, 0.5938, 0.3125, 0.5625, 0.3125, 0.5625, 0.25, 0.5938, 0.1875, 0.5938, 0.25, 0.5625, 0.25, 0.5625, 0.1875, 0.5938, 0.125, 0.5938, 0.1875, 0.5625, 0.1875, 0.5625, 0.125, 0.5938, 0.0625, 0.5938, 0.125, 0.5625, 0.125, 0.5625, 0.0625, 0.5625, 0.25, 0.5625, 0.3125, 0.5312, 0.3125, 0.5312, 0.25, 0.5625, 0.1875, 0.5625, 0.25, 0.5312, 0.25, 0.5312, 0.1875, 0.5625, 0.125, 0.5625, 0.1875, 0.5312, 0.1875, 0.5312, 0.125, 0.5625, 0.0625, 0.5625, 0.125, 0.5312, 0.125, 0.5312, 0.0625, 0.5469, 0.0, 0.5625, 0.0625, 0.5312, 0.0625, 0.5625, 0.4375, 0.5625, 0.5, 0.5312, 0.5, 0.5312, 0.4375, 0.5625, 0.375, 0.5625, 0.4375, 0.5312, 0.4375, 0.5312, 0.375, 0.5625, 0.3125, 0.5625, 0.375, 0.5312, 0.375, 0.5312, 0.3125, 0.5156, 0.0, 0.5312, 0.0625, 0.5, 0.0625, 0.5312, 0.4375, 0.5312, 0.5, 0.5, 0.5, 0.5, 0.4375, 0.5312, 0.375, 0.5312, 0.4375, 0.5, 0.4375, 0.5, 0.375, 0.5312, 0.3125, 0.5312, 0.375, 0.5, 0.375, 0.5, 0.3125, 0.5312, 0.25, 0.5312, 0.3125, 0.5, 0.3125, 0.5, 0.25, 0.5312, 0.1875, 0.5312, 0.25, 0.5, 0.25, 0.5, 0.1875, 0.5312, 0.125, 0.5312, 0.1875, 0.5, 0.1875, 0.5, 0.125, 0.5312, 0.0625, 0.5312, 0.125, 0.5, 0.125, 0.5, 0.0625, 0.5, 0.1875, 0.5, 0.25, 0.4688, 0.25, 0.4688, 0.1875, 0.5, 0.125, 0.5, 0.1875, 0.4688, 0.1875, 0.4688, 0.125, 0.5, 0.0625, 0.5, 0.125, 0.4688, 0.125, 0.4688, 0.0625, 0.4844, 0.0, 0.5, 0.0625, 0.4688, 0.0625, 0.5, 0.4375, 0.5, 0.5, 0.4687, 0.5, 0.4688, 0.4375, 0.5, 0.375, 0.5, 0.4375, 0.4688, 0.4375, 0.4688, 0.375, 0.5, 0.3125, 0.5, 0.375, 0.4688, 0.375, 0.4688, 0.3125, 0.5, 0.25, 0.5, 0.3125, 0.4688, 0.3125, 0.4688, 0.25, 0.4688, 0.4375, 0.4687, 0.5, 0.4375, 0.5, 0.4375, 0.4375, 0.4688, 0.375, 0.4688, 0.4375, 0.4375, 0.4375, 0.4375, 0.375, 0.4688, 0.3125, 0.4688, 0.375, 0.4375, 0.375, 0.4375, 0.3125, 0.4688, 0.25, 0.4688, 0.3125, 0.4375, 0.3125, 0.4375, 0.25, 0.4688, 0.1875, 0.4688, 0.25, 0.4375, 0.25, 0.4375, 0.1875, 0.4688, 0.125, 0.4688, 0.1875, 0.4375, 0.1875, 0.4375, 0.125, 0.4688, 0.0625, 0.4688, 0.125, 0.4375, 0.125, 0.4375, 0.0625, 0.4531, 0.0, 0.4688, 0.0625, 0.4375, 0.0625, 0.4375, 0.1875, 0.4375, 0.25, 0.4062, 0.25, 0.4062, 0.1875, 0.4375, 0.125, 0.4375, 0.1875, 0.4062, 0.1875, 0.4062, 0.125, 0.4375, 0.0625, 0.4375, 0.125, 0.4062, 0.125, 0.4062, 0.0625, 0.4219, 0.0, 0.4375, 0.0625, 0.4062, 0.0625, 0.4375, 0.4375, 0.4375, 0.5, 0.4062, 0.5, 0.4062, 0.4375, 0.4375, 0.375, 0.4375, 0.4375, 0.4062, 0.4375, 0.4062, 0.375, 0.4375, 0.3125, 0.4375, 0.375, 0.4062, 0.375, 0.4062, 0.3125, 0.4375, 0.25, 0.4375, 0.3125, 0.4062, 0.3125, 0.4062, 0.25, 0.4062, 0.375, 0.4062, 0.4375, 0.375, 0.4375, 0.375, 0.375, 0.4062, 0.3125, 0.4062, 0.375, 0.375, 0.375, 0.375, 0.3125, 0.4062, 0.25, 0.4062, 0.3125, 0.375, 0.3125, 0.375, 0.25, 0.4062, 0.1875, 0.4062, 0.25, 0.375, 0.25, 0.375, 0.1875, 0.4062, 0.125, 0.4062, 0.1875, 0.375, 0.1875, 0.375, 0.125, 0.4062, 0.0625, 0.4062, 0.125, 0.375, 0.125, 0.375, 0.0625, 0.3906, 0.0, 0.4062, 0.0625, 0.375, 0.0625, 0.4062, 0.4375, 0.4062, 0.5, 0.375, 0.5, 0.375, 0.4375, 0.375, 0.125, 0.375, 0.1875, 0.3438, 0.1875, 0.3438, 0.125, 0.375, 0.0625, 0.375, 0.125, 0.3438, 0.125, 0.3438, 0.0625, 0.3594, 0.0, 0.375, 0.0625, 0.3438, 0.0625, 0.375, 0.4375, 0.375, 0.5, 0.3437, 0.5, 0.3438, 0.4375, 0.375, 0.375, 0.375, 0.4375, 0.3438, 0.4375, 0.3438, 0.375, 0.375, 0.3125, 0.375, 0.375, 0.3438, 0.375, 0.3438, 0.3125, 0.375, 0.25, 0.375, 0.3125, 0.3438, 0.3125, 0.3438, 0.25, 0.375, 0.1875, 0.375, 0.25, 0.3438, 0.25, 0.3438, 0.1875, 0.3438, 0.3125, 0.3438, 0.375, 0.3125, 0.375, 0.3125, 0.3125, 0.3438, 0.25, 0.3438, 0.3125, 0.3125, 0.3125, 0.3125, 0.25, 0.3438, 0.1875, 0.3438, 0.25, 0.3125, 0.25, 0.3125, 0.1875, 0.3438, 0.125, 0.3438, 0.1875, 0.3125, 0.1875, 0.3125, 0.125, 0.3438, 0.0625, 0.3438, 0.125, 0.3125, 0.125, 0.3125, 0.0625, 0.3281, 0.0, 0.3438, 0.0625, 0.3125, 0.0625, 0.3438, 0.4375, 0.3437, 0.5, 0.3125, 0.5, 0.3125, 0.4375, 0.3438, 0.375, 0.3438, 0.4375, 0.3125, 0.4375, 0.3125, 0.375, 0.3125, 0.0625, 0.3125, 0.125, 0.2812, 0.125, 0.2812, 0.0625, 0.2969, 0.0, 0.3125, 0.0625, 0.2812, 0.0625, 0.3125, 0.4375, 0.3125, 0.5, 0.2812, 0.5, 0.2812, 0.4375, 0.3125, 0.375, 0.3125, 0.4375, 0.2812, 0.4375, 0.2812, 0.375, 0.3125, 0.3125, 0.3125, 0.375, 0.2812, 0.375, 0.2812, 0.3125, 0.3125, 0.25, 0.3125, 0.3125, 0.2812, 0.3125, 0.2812, 0.25, 0.3125, 0.1875, 0.3125, 0.25, 0.2812, 0.25, 0.2812, 0.1875, 0.3125, 0.125, 0.3125, 0.1875, 0.2812, 0.1875, 0.2812, 0.125, 0.2812, 0.3125, 0.2812, 0.375, 0.25, 0.375, 0.25, 0.3125, 0.2812, 0.25, 0.2812, 0.3125, 0.25, 0.3125, 0.25, 0.25, 0.2812, 0.1875, 0.2812, 0.25, 0.25, 0.25, 0.25, 0.1875, 0.2812, 0.125, 0.2812, 0.1875, 0.25, 0.1875, 0.25, 0.125, 0.2812, 0.0625, 0.2812, 0.125, 0.25, 0.125, 0.25, 0.0625, 0.2656, 0.0, 0.2812, 0.0625, 0.25, 0.0625, 0.2812, 0.4375, 0.2812, 0.5, 0.25, 0.5, 0.25, 0.4375, 0.2812, 0.375, 0.2812, 0.4375, 0.25, 0.4375, 0.25, 0.375, 0.25, 0.0625, 0.25, 0.125, 0.2188, 0.125, 0.2188, 0.0625, 0.2344, 0.0, 0.25, 0.0625, 0.2188, 0.0625, 0.25, 0.4375, 0.25, 0.5, 0.2187, 0.5, 0.2188, 0.4375, 0.25, 0.375, 0.25, 0.4375, 0.2188, 0.4375, 0.2188, 0.375, 0.25, 0.3125, 0.25, 0.375, 0.2188, 0.375, 0.2188, 0.3125, 0.25, 0.25, 0.25, 0.3125, 0.2188, 0.3125, 0.2188, 0.25, 0.25, 0.1875, 0.25, 0.25, 0.2188, 0.25, 0.2188, 0.1875, 0.25, 0.125, 0.25, 0.1875, 0.2188, 0.1875, 0.2188, 0.125, 0.2188, 0.25, 0.2188, 0.3125, 0.1875, 0.3125, 0.1875, 0.25, 0.2188, 0.1875, 0.2188, 0.25, 0.1875, 0.25, 0.1875, 0.1875, 0.2188, 0.125, 0.2188, 0.1875, 0.1875, 0.1875, 0.1875, 0.125, 0.2188, 0.0625, 0.2188, 0.125, 0.1875, 0.125, 0.1875, 0.0625, 0.2031, 0.0, 0.2188, 0.0625, 0.1875, 0.0625, 0.2188, 0.4375, 0.2187, 0.5, 0.1875, 0.5, 0.1875, 0.4375, 0.2188, 0.375, 0.2188, 0.4375, 0.1875, 0.4375, 0.1875, 0.375, 0.2188, 0.3125, 0.2188, 0.375, 0.1875, 0.375, 0.1875, 0.3125, 0.1719, 0.0, 0.1875, 0.0625, 0.1563, 0.0625, 0.1875, 0.4375, 0.1875, 0.5, 0.1562, 0.5, 0.1562, 0.4375, 0.1875, 0.375, 0.1875, 0.4375, 0.1562, 0.4375, 0.1563, 0.375, 0.1875, 0.3125, 0.1875, 0.375, 0.1563, 0.375, 0.1562, 0.3125, 0.1875, 0.25, 0.1875, 0.3125, 0.1562, 0.3125, 0.1563, 0.25, 0.1875, 0.1875, 0.1875, 0.25, 0.1563, 0.25, 0.1562, 0.1875, 0.1875, 0.125, 0.1875, 0.1875, 0.1562, 0.1875, 0.1562, 0.125, 0.1875, 0.0625, 0.1875, 0.125, 0.1562, 0.125, 0.1563, 0.0625, 0.1563, 0.25, 0.1562, 0.3125, 0.125, 0.3125, 0.125, 0.25, 0.1562, 0.1875, 0.1563, 0.25, 0.125, 0.25, 0.125, 0.1875, 0.1562, 0.125, 0.1562, 0.1875, 0.125, 0.1875, 0.125, 0.125, 0.1563, 0.0625, 0.1562, 0.125, 0.125, 0.125, 0.125, 0.0625, 0.1406, 0.0, 0.1563, 0.0625, 0.125, 0.0625, 0.1562, 0.4375, 0.1562, 0.5, 0.125, 0.5, 0.125, 0.4375, 0.1563, 0.375, 0.1562, 0.4375, 0.125, 0.4375, 0.125, 0.375, 0.1562, 0.3125, 0.1563, 0.375, 0.125, 0.375, 0.125, 0.3125, 0.1094, 0.0, 0.125, 0.0625, 0.09375, 0.0625, 0.125, 0.4375, 0.125, 0.5, 0.09375, 0.5, 0.09375, 0.4375, 0.125, 0.375, 0.125, 0.4375, 0.09375, 0.4375, 0.09375, 0.375, 0.125, 0.3125, 0.125, 0.375, 0.09375, 0.375, 0.09375, 0.3125, 0.125, 0.25, 0.125, 0.3125, 0.09375, 0.3125, 0.09375, 0.25, 0.125, 0.1875, 0.125, 0.25, 0.09375, 0.25, 0.09375, 0.1875, 0.125, 0.125, 0.125, 0.1875, 0.09375, 0.1875, 0.09375, 0.125, 0.125, 0.0625, 0.125, 0.125, 0.09375, 0.125, 0.09375, 0.0625, 0.09375, 0.1875, 0.09375, 0.25, 0.0625, 0.25, 0.0625, 0.1875, 0.09375, 0.125, 0.09375, 0.1875, 0.0625, 0.1875, 0.0625, 0.125, 0.09375, 0.0625, 0.09375, 0.125, 0.0625, 0.125, 0.0625, 0.0625, 0.07812, 0.0, 0.09375, 0.0625, 0.0625, 0.0625, 0.09375, 0.4375, 0.09375, 0.5, 0.0625, 0.5, 0.0625, 0.4375, 0.09375, 0.375, 0.09375, 0.4375, 0.0625, 0.4375, 0.0625, 0.375, 0.09375, 0.3125, 0.09375, 0.375, 0.0625, 0.375, 0.0625, 0.3125, 0.09375, 0.25, 0.09375, 0.3125, 0.0625, 0.3125, 0.0625, 0.25, 0.0625, 0.375, 0.0625, 0.4375, 0.03125, 0.4375, 0.03125, 0.375, 0.0625, 0.3125, 0.0625, 0.375, 0.03125, 0.375, 0.03125, 0.3125, 0.0625, 0.25, 0.0625, 0.3125, 0.03125, 0.3125, 0.03125, 0.25, 0.0625, 0.1875, 0.0625, 0.25, 0.03125, 0.25, 0.03125, 0.1875, 0.0625, 0.125, 0.0625, 0.1875, 0.03125, 0.1875, 0.03125, 0.125, 0.0625, 0.0625, 0.0625, 0.125, 0.03125, 0.125, 0.03125, 0.0625, 0.04688, 0.0, 0.0625, 0.0625, 0.03125, 0.0625, 0.0625, 0.4375, 0.0625, 0.5, 0.03125, 0.5, 0.03125, 0.4375, 0.03125, 0.125, 0.03125, 0.1875, 0.0, 0.1875, 0.0, 0.125, 0.03125, 0.0625, 0.03125, 0.125, 0.0, 0.125, 0.0, 0.0625, 0.01562, 0.0, 0.03125, 0.0625, 0.0, 0.0625, 0.03125, 0.4375, 0.03125, 0.5, 0.0, 0.5, 0.0, 0.4375, 0.03125, 0.375, 0.03125, 0.4375, 0.0, 0.4375, 0.0, 0.375, 0.03125, 0.3125, 0.03125, 0.375, 0.0, 0.375, 0.0, 0.3125, 0.03125, 0.25, 0.03125, 0.3125, 0.0, 0.3125, 0.0, 0.25, 0.03125, 0.1875, 0.03125, 0.25, 0.0, 0.25, 0.0, 0.1875, 1.0, 0.375, 1.0, 0.4375, 0.9687, 0.4375, 0.9688, 0.375, 1.0, 0.3125, 1.0, 0.375, 0.9688, 0.375, 0.9687, 0.3125, 1.0, 0.25, 1.0, 0.3125, 0.9687, 0.3125, 0.9688, 0.25, 1.0, 0.1875, 1.0, 0.25, 0.9688, 0.25, 0.9687, 0.1875, 1.0, 0.125, 1.0, 0.1875, 0.9687, 0.1875, 0.9687, 0.125, 1.0, 0.0625, 1.0, 0.125, 0.9687, 0.125, 0.9688, 0.0625, 0.9844, 0.0, 1.0, 0.0625, 0.9688, 0.0625, 1.0, 0.4375, 1.0, 0.5, 0.9687, 0.5, 0.9687, 0.4375, 0.9687, 0.125, 0.9687, 0.1875, 0.9375, 0.1875, 0.9375, 0.125, 0.9688, 0.0625, 0.9687, 0.125, 0.9375, 0.125, 0.9375, 0.0625, 0.9531, 0.0, 0.9688, 0.0625, 0.9375, 0.0625, 0.9687, 0.4375, 0.9687, 0.5, 0.9375, 0.5, 0.9375, 0.4375, 0.9688, 0.375, 0.9687, 0.4375, 0.9375, 0.4375, 0.9375, 0.375, 0.9687, 0.3125, 0.9688, 0.375, 0.9375, 0.375, 0.9375, 0.3125, 0.9688, 0.25, 0.9687, 0.3125, 0.9375, 0.3125, 0.9375, 0.25, 0.9687, 0.1875, 0.9688, 0.25, 0.9375, 0.25, 0.9375, 0.1875, 0.9375, 0.3125, 0.9375, 0.375, 0.9062, 0.375, 0.9062, 0.3125, 0.9375, 0.25, 0.9375, 0.3125, 0.9062, 0.3125, 0.9062, 0.25, 0.9375, 0.1875, 0.9375, 0.25, 0.9062, 0.25, 0.9062, 0.1875, 0.9375, 0.125, 0.9375, 0.1875, 0.9062, 0.1875, 0.9062, 0.125, 0.9375, 0.0625, 0.9375, 0.125, 0.9062, 0.125, 0.9062, 0.0625, 0.9219, 0.0, 0.9375, 0.0625, 0.9062, 0.0625, 0.9375, 0.4375, 0.9375, 0.5, 0.9062, 0.5, 0.9062, 0.4375, 0.9375, 0.375, 0.9375, 0.4375, 0.9062, 0.4375, 0.9062, 0.375, 0.9062, 0.0625, 0.9062, 0.125, 0.875, 0.125, 0.875, 0.0625, 0.8906, 0.0, 0.9062, 0.0625, 0.875, 0.0625, 0.9062, 0.4375, 0.9062, 0.5, 0.875, 0.5, 0.875, 0.4375, 0.9062, 0.375, 0.9062, 0.4375, 0.875, 0.4375, 0.875, 0.375, 0.9062, 0.3125, 0.9062, 0.375, 0.875, 0.375, 0.875, 0.3125, 0.9062, 0.25, 0.9062, 0.3125, 0.875, 0.3125, 0.875, 0.25, 0.9062, 0.1875, 0.9062, 0.25, 0.875, 0.25, 0.875, 0.1875, 0.9062, 0.125, 0.9062, 0.1875, 0.875, 0.1875, 0.875, 0.125, 0.875, 0.3125, 0.875, 0.375, 0.8438, 0.375, 0.8437, 0.3125, 0.875, 0.25, 0.875, 0.3125, 0.8437, 0.3125, 0.8438, 0.25, 0.875, 0.1875, 0.875, 0.25, 0.8438, 0.25, 0.8437, 0.1875, 0.875, 0.125, 0.875, 0.1875, 0.8437, 0.1875, 0.8438, 0.125, 0.875, 0.0625, 0.875, 0.125, 0.8438, 0.125, 0.8438, 0.0625, 0.8594, 0.0, 0.875, 0.0625, 0.8438, 0.0625, 0.875, 0.4375, 0.875, 0.5, 0.8437, 0.5, 0.8437, 0.4375, 0.875, 0.375, 0.875, 0.4375, 0.8437, 0.4375, 0.8438, 0.375, 0.8438, 0.0625, 0.8438, 0.125, 0.8125, 0.125, 0.8125, 0.0625, 0.8281, 0.0, 0.8438, 0.0625, 0.8125, 0.0625, 0.8437, 0.4375, 0.8437, 0.5, 0.8125, 0.5, 0.8125, 0.4375, 0.8438, 0.375, 0.8437, 0.4375, 0.8125, 0.4375, 0.8125, 0.375, 0.8437, 0.3125, 0.8438, 0.375, 0.8125, 0.375, 0.8125, 0.3125, 0.8438, 0.25, 0.8437, 0.3125, 0.8125, 0.3125, 0.8125, 0.25, 0.8437, 0.1875, 0.8438, 0.25, 0.8125, 0.25, 0.8125, 0.1875, 0.8438, 0.125, 0.8437, 0.1875, 0.8125, 0.1875, 0.8125, 0.125, 0.8125, 0.25, 0.8125, 0.3125, 0.7812, 0.3125, 0.7812, 0.25, 0.8125, 0.1875, 0.8125, 0.25, 0.7812, 0.25, 0.7812, 0.1875, 0.8125, 0.125, 0.8125, 0.1875, 0.7812, 0.1875, 0.7812, 0.125, 0.8125, 0.0625, 0.8125, 0.125, 0.7812, 0.125, 0.7812, 0.0625, 0.7969, 0.0, 0.8125, 0.0625, 0.7812, 0.0625, 0.8125, 0.4375, 0.8125, 0.5, 0.7812, 0.5, 0.7812, 0.4375, 0.8125, 0.375, 0.8125, 0.4375, 0.7812, 0.4375, 0.7812, 0.375, 0.8125, 0.3125, 0.8125, 0.375, 0.7812, 0.375, 0.7812, 0.3125, 0.7656, 0.0, 0.7812, 0.0625, 0.75, 0.0625, 0.7812, 0.4375, 0.7812, 0.5, 0.75, 0.5, 0.75, 0.4375, 0.7812, 0.375, 0.7812, 0.4375, 0.75, 0.4375, 0.75, 0.375, 0.7812, 0.3125, 0.7812, 0.375, 0.75, 0.375, 0.75, 0.3125, 0.7812, 0.25, 0.7812, 0.3125, 0.75, 0.3125, 0.75, 0.25, 0.7812, 0.1875, 0.7812, 0.25, 0.75, 0.25, 0.75, 0.1875, 0.7812, 0.125, 0.7812, 0.1875, 0.75, 0.1875, 0.75, 0.125, 0.7812, 0.0625, 0.7812, 0.125, 0.75, 0.125, 0.75, 0.0625])
me_sphere_001.materials.append(mat_material_001)
me_sphere_001.update()
me_cylinder = bpy.data.meshes.new('Cylinder')
me_cylinder.from_pydata([(0.0, 0.04, -0.005), (0.0, 0.04, 0.005), (0.007804, 0.03923, -0.005), (0.007804, 0.03923, 0.005), (0.01531, 0.03696, -0.005), (0.01531, 0.03696, 0.005), (0.02222, 0.03326, -0.005), (0.02222, 0.03326, 0.005), (0.02828, 0.02828, -0.005), (0.02828, 0.02828, 0.005), (0.03326, 0.02222, -0.005), (0.03326, 0.02222, 0.005), (0.03696, 0.01531, -0.005), (0.03696, 0.01531, 0.005), (0.03923, 0.007804, -0.005), (0.03923, 0.007804, 0.005), (0.04, 0.0, -0.005), (0.04, 0.0, 0.005), (0.03923, -0.007804, -0.005), (0.03923, -0.007804, 0.005), (0.03696, -0.01531, -0.005), (0.03696, -0.01531, 0.005), (0.03326, -0.02222, -0.005), (0.03326, -0.02222, 0.005), (0.02828, -0.02828, -0.005), (0.02828, -0.02828, 0.005), (0.02222, -0.03326, -0.005), (0.02222, -0.03326, 0.005), (0.01531, -0.03696, -0.005), (0.01531, -0.03696, 0.005), (0.007804, -0.03923, -0.005), (0.007804, -0.03923, 0.005), (0.0, -0.04, -0.005), (0.0, -0.04, 0.005), (-0.007804, -0.03923, -0.005), (-0.007804, -0.03923, 0.005), (-0.01531, -0.03696, -0.005), (-0.01531, -0.03696, 0.005), (-0.02222, -0.03326, -0.005), (-0.02222, -0.03326, 0.005), (-0.02828, -0.02828, -0.005), (-0.02828, -0.02828, 0.005), (-0.03326, -0.02222, -0.005), (-0.03326, -0.02222, 0.005), (-0.03696, -0.01531, -0.005), (-0.03696, -0.01531, 0.005), (-0.03923, -0.007804, -0.005), (-0.03923, -0.007804, 0.005), (-0.04, 0.0, -0.005), (-0.04, 0.0, 0.005), (-0.03923, 0.007804, -0.005), (-0.03923, 0.007804, 0.005), (-0.03696, 0.01531, -0.005), (-0.03696, 0.01531, 0.005), (-0.03326, 0.02222, -0.005), (-0.03326, 0.02222, 0.005), (-0.02828, 0.02828, -0.005), (-0.02828, 0.02828, 0.005), (-0.02222, 0.03326, -0.005), (-0.02222, 0.03326, 0.005), (-0.01531, 0.03696, -0.005), (-0.01531, 0.03696, 0.005), (-0.007804, 0.03923, -0.005), (-0.007804, 0.03923, 0.005)], [], [(0, 1, 3, 2), (2, 3, 5, 4), (4, 5, 7, 6), (6, 7, 9, 8), (8, 9, 11, 10), (10, 11, 13, 12), (12, 13, 15, 14), (14, 15, 17, 16), (16, 17, 19, 18), (18, 19, 21, 20), (20, 21, 23, 22), (22, 23, 25, 24), (24, 25, 27, 26), (26, 27, 29, 28), (28, 29, 31, 30), (30, 31, 33, 32), (32, 33, 35, 34), (34, 35, 37, 36), (36, 37, 39, 38), (38, 39, 41, 40), (40, 41, 43, 42), (42, 43, 45, 44), (44, 45, 47, 46), (46, 47, 49, 48), (48, 49, 51, 50), (50, 51, 53, 52), (52, 53, 55, 54), (54, 55, 57, 56), (56, 57, 59, 58), (58, 59, 61, 60), (3, 1, 63, 61, 59, 57, 55, 53, 51, 49, 47, 45, 43, 41, 39, 37, 35, 33, 31, 29, 27, 25, 23, 21, 19, 17, 15, 13, 11, 9, 7, 5), (60, 61, 63, 62), (62, 63, 1, 0), (0, 2, 4, 6, 8, 10, 12, 14, 16, 18, 20, 22, 24, 26, 28, 30, 32, 34, 36, 38, 40, 42, 44, 46, 48, 50, 52, 54, 56, 58, 60, 62)])
_uv = me_cylinder.uv_layers.new(name='UVMap')
_uv.uv.foreach_set('vector', [1.0, 0.5, 1.0, 1.0, 0.9688, 1.0, 0.9688, 0.5, 0.9688, 0.5, 0.9688, 1.0, 0.9375, 1.0, 0.9375, 0.5, 0.9375, 0.5, 0.9375, 1.0, 0.9062, 1.0, 0.9062, 0.5, 0.9062, 0.5, 0.9062, 1.0, 0.875, 1.0, 0.875, 0.5, 0.875, 0.5, 0.875, 1.0, 0.8438, 1.0, 0.8438, 0.5, 0.8438, 0.5, 0.8438, 1.0, 0.8125, 1.0, 0.8125, 0.5, 0.8125, 0.5, 0.8125, 1.0, 0.7812, 1.0, 0.7812, 0.5, 0.7812, 0.5, 0.7812, 1.0, 0.75, 1.0, 0.75, 0.5, 0.75, 0.5, 0.75, 1.0, 0.7188, 1.0, 0.7188, 0.5, 0.7188, 0.5, 0.7188, 1.0, 0.6875, 1.0, 0.6875, 0.5, 0.6875, 0.5, 0.6875, 1.0, 0.6562, 1.0, 0.6562, 0.5, 0.6562, 0.5, 0.6562, 1.0, 0.625, 1.0, 0.625, 0.5, 0.625, 0.5, 0.625, 1.0, 0.5938, 1.0, 0.5938, 0.5, 0.5938, 0.5, 0.5938, 1.0, 0.5625, 1.0, 0.5625, 0.5, 0.5625, 0.5, 0.5625, 1.0, 0.5312, 1.0, 0.5312, 0.5, 0.5312, 0.5, 0.5312, 1.0, 0.5, 1.0, 0.5, 0.5, 0.5, 0.5, 0.5, 1.0, 0.4688, 1.0, 0.4688, 0.5, 0.4688, 0.5, 0.4688, 1.0, 0.4375, 1.0, 0.4375, 0.5, 0.4375, 0.5, 0.4375, 1.0, 0.4062, 1.0, 0.4062, 0.5, 0.4062, 0.5, 0.4062, 1.0, 0.375, 1.0, 0.375, 0.5, 0.375, 0.5, 0.375, 1.0, 0.3438, 1.0, 0.3438, 0.5, 0.3438, 0.5, 0.3438, 1.0, 0.3125, 1.0, 0.3125, 0.5, 0.3125, 0.5, 0.3125, 1.0, 0.2812, 1.0, 0.2812, 0.5, 0.2812, 0.5, 0.2812, 1.0, 0.25, 1.0, 0.25, 0.5, 0.25, 0.5, 0.25, 1.0, 0.2188, 1.0, 0.2188, 0.5, 0.2188, 0.5, 0.2188, 1.0, 0.1875, 1.0, 0.1875, 0.5, 0.1875, 0.5, 0.1875, 1.0, 0.1562, 1.0, 0.1562, 0.5, 0.1562, 0.5, 0.1562, 1.0, 0.125, 1.0, 0.125, 0.5, 0.125, 0.5, 0.125, 1.0, 0.09375, 1.0, 0.09375, 0.5, 0.09375, 0.5, 0.09375, 1.0, 0.0625, 1.0, 0.0625, 0.5, 0.2968, 0.4854, 0.25, 0.49, 0.2032, 0.4854, 0.1582, 0.4717, 0.1167, 0.4496, 0.08029, 0.4197, 0.05045, 0.3833, 0.02827, 0.3418, 0.01461, 0.2968, 0.01, 0.25, 0.01461, 0.2032, 0.02827, 0.1582, 0.05045, 0.1167, 0.08029, 0.08029, 0.1167, 0.05045, 0.1582, 0.02827, 0.2032, 0.01461, 0.25, 0.01, 0.2968, 0.01461, 0.3418, 0.02827, 0.3833, 0.05045, 0.4197, 0.08029, 0.4496, 0.1167, 0.4717, 0.1582, 0.4854, 0.2032, 0.49, 0.25, 0.4854, 0.2968, 0.4717, 0.3418, 0.4496, 0.3833, 0.4197, 0.4197, 0.3833, 0.4496, 0.3418, 0.4717, 0.0625, 0.5, 0.0625, 1.0, 0.03125, 1.0, 0.03125, 0.5, 0.03125, 0.5, 0.03125, 1.0, 0.0, 1.0, 0.0, 0.5, 0.75, 0.49, 0.7968, 0.4854, 0.8418, 0.4717, 0.8833, 0.4496, 0.9197, 0.4197, 0.9496, 0.3833, 0.9717, 0.3418, 0.9854, 0.2968, 0.99, 0.25, 0.9854, 0.2032, 0.9717, 0.1582, 0.9496, 0.1167, 0.9197, 0.08029, 0.8833, 0.05045, 0.8418, 0.02827, 0.7968, 0.01461, 0.75, 0.01, 0.7032, 0.01461, 0.6582, 0.02827, 0.6167, 0.05045, 0.5803, 0.08029, 0.5504, 0.1167, 0.5283, 0.1582, 0.5146, 0.2032, 0.51, 0.25, 0.5146, 0.2968, 0.5283, 0.3418, 0.5504, 0.3833, 0.5803, 0.4197, 0.6167, 0.4496, 0.6582, 0.4717, 0.7032, 0.4854])
me_cylinder.materials.append(mat_material_002)
me_cylinder.update()
me_cylinder_002 = bpy.data.meshes.new('Cylinder.002')
me_cylinder_002.from_pydata([(0.0, 0.04, -0.005), (0.0, 0.04, 0.005), (0.007804, 0.03923, -0.005), (0.007804, 0.03923, 0.005), (0.01531, 0.03696, -0.005), (0.01531, 0.03696, 0.005), (0.02222, 0.03326, -0.005), (0.02222, 0.03326, 0.005), (0.02828, 0.02828, -0.005), (0.02828, 0.02828, 0.005), (0.03326, 0.02222, -0.005), (0.03326, 0.02222, 0.005), (0.03696, 0.01531, -0.005), (0.03696, 0.01531, 0.005), (0.03923, 0.007804, -0.005), (0.03923, 0.007804, 0.005), (0.04, 0.0, -0.005), (0.04, 0.0, 0.005), (0.03923, -0.007804, -0.005), (0.03923, -0.007804, 0.005), (0.03696, -0.01531, -0.005), (0.03696, -0.01531, 0.005), (0.03326, -0.02222, -0.005), (0.03326, -0.02222, 0.005), (0.02828, -0.02828, -0.005), (0.02828, -0.02828, 0.005), (0.02222, -0.03326, -0.005), (0.02222, -0.03326, 0.005), (0.01531, -0.03696, -0.005), (0.01531, -0.03696, 0.005), (0.007804, -0.03923, -0.005), (0.007804, -0.03923, 0.005), (0.0, -0.04, -0.005), (0.0, -0.04, 0.005), (-0.007804, -0.03923, -0.005), (-0.007804, -0.03923, 0.005), (-0.01531, -0.03696, -0.005), (-0.01531, -0.03696, 0.005), (-0.02222, -0.03326, -0.005), (-0.02222, -0.03326, 0.005), (-0.02828, -0.02828, -0.005), (-0.02828, -0.02828, 0.005), (-0.03326, -0.02222, -0.005), (-0.03326, -0.02222, 0.005), (-0.03696, -0.01531, -0.005), (-0.03696, -0.01531, 0.005), (-0.03923, -0.007804, -0.005), (-0.03923, -0.007804, 0.005), (-0.04, 0.0, -0.005), (-0.04, 0.0, 0.005), (-0.03923, 0.007804, -0.005), (-0.03923, 0.007804, 0.005), (-0.03696, 0.01531, -0.005), (-0.03696, 0.01531, 0.005), (-0.03326, 0.02222, -0.005), (-0.03326, 0.02222, 0.005), (-0.02828, 0.02828, -0.005), (-0.02828, 0.02828, 0.005), (-0.02222, 0.03326, -0.005), (-0.02222, 0.03326, 0.005), (-0.01531, 0.03696, -0.005), (-0.01531, 0.03696, 0.005), (-0.007804, 0.03923, -0.005), (-0.007804, 0.03923, 0.005)], [], [(0, 1, 3, 2), (2, 3, 5, 4), (4, 5, 7, 6), (6, 7, 9, 8), (8, 9, 11, 10), (10, 11, 13, 12), (12, 13, 15, 14), (14, 15, 17, 16), (16, 17, 19, 18), (18, 19, 21, 20), (20, 21, 23, 22), (22, 23, 25, 24), (24, 25, 27, 26), (26, 27, 29, 28), (28, 29, 31, 30), (30, 31, 33, 32), (32, 33, 35, 34), (34, 35, 37, 36), (36, 37, 39, 38), (38, 39, 41, 40), (40, 41, 43, 42), (42, 43, 45, 44), (44, 45, 47, 46), (46, 47, 49, 48), (48, 49, 51, 50), (50, 51, 53, 52), (52, 53, 55, 54), (54, 55, 57, 56), (56, 57, 59, 58), (58, 59, 61, 60), (3, 1, 63, 61, 59, 57, 55, 53, 51, 49, 47, 45, 43, 41, 39, 37, 35, 33, 31, 29, 27, 25, 23, 21, 19, 17, 15, 13, 11, 9, 7, 5), (60, 61, 63, 62), (62, 63, 1, 0), (0, 2, 4, 6, 8, 10, 12, 14, 16, 18, 20, 22, 24, 26, 28, 30, 32, 34, 36, 38, 40, 42, 44, 46, 48, 50, 52, 54, 56, 58, 60, 62)])
_uv = me_cylinder_002.uv_layers.new(name='UVMap')
_uv.uv.foreach_set('vector', [1.0, 0.5, 1.0, 1.0, 0.9688, 1.0, 0.9688, 0.5, 0.9688, 0.5, 0.9688, 1.0, 0.9375, 1.0, 0.9375, 0.5, 0.9375, 0.5, 0.9375, 1.0, 0.9062, 1.0, 0.9062, 0.5, 0.9062, 0.5, 0.9062, 1.0, 0.875, 1.0, 0.875, 0.5, 0.875, 0.5, 0.875, 1.0, 0.8438, 1.0, 0.8438, 0.5, 0.8438, 0.5, 0.8438, 1.0, 0.8125, 1.0, 0.8125, 0.5, 0.8125, 0.5, 0.8125, 1.0, 0.7812, 1.0, 0.7812, 0.5, 0.7812, 0.5, 0.7812, 1.0, 0.75, 1.0, 0.75, 0.5, 0.75, 0.5, 0.75, 1.0, 0.7188, 1.0, 0.7188, 0.5, 0.7188, 0.5, 0.7188, 1.0, 0.6875, 1.0, 0.6875, 0.5, 0.6875, 0.5, 0.6875, 1.0, 0.6562, 1.0, 0.6562, 0.5, 0.6562, 0.5, 0.6562, 1.0, 0.625, 1.0, 0.625, 0.5, 0.625, 0.5, 0.625, 1.0, 0.5938, 1.0, 0.5938, 0.5, 0.5938, 0.5, 0.5938, 1.0, 0.5625, 1.0, 0.5625, 0.5, 0.5625, 0.5, 0.5625, 1.0, 0.5312, 1.0, 0.5312, 0.5, 0.5312, 0.5, 0.5312, 1.0, 0.5, 1.0, 0.5, 0.5, 0.5, 0.5, 0.5, 1.0, 0.4688, 1.0, 0.4688, 0.5, 0.4688, 0.5, 0.4688, 1.0, 0.4375, 1.0, 0.4375, 0.5, 0.4375, 0.5, 0.4375, 1.0, 0.4062, 1.0, 0.4062, 0.5, 0.4062, 0.5, 0.4062, 1.0, 0.375, 1.0, 0.375, 0.5, 0.375, 0.5, 0.375, 1.0, 0.3438, 1.0, 0.3438, 0.5, 0.3438, 0.5, 0.3438, 1.0, 0.3125, 1.0, 0.3125, 0.5, 0.3125, 0.5, 0.3125, 1.0, 0.2812, 1.0, 0.2812, 0.5, 0.2812, 0.5, 0.2812, 1.0, 0.25, 1.0, 0.25, 0.5, 0.25, 0.5, 0.25, 1.0, 0.2188, 1.0, 0.2188, 0.5, 0.2188, 0.5, 0.2188, 1.0, 0.1875, 1.0, 0.1875, 0.5, 0.1875, 0.5, 0.1875, 1.0, 0.1562, 1.0, 0.1562, 0.5, 0.1562, 0.5, 0.1562, 1.0, 0.125, 1.0, 0.125, 0.5, 0.125, 0.5, 0.125, 1.0, 0.09375, 1.0, 0.09375, 0.5, 0.09375, 0.5, 0.09375, 1.0, 0.0625, 1.0, 0.0625, 0.5, 0.2968, 0.4854, 0.25, 0.49, 0.2032, 0.4854, 0.1582, 0.4717, 0.1167, 0.4496, 0.08029, 0.4197, 0.05045, 0.3833, 0.02827, 0.3418, 0.01461, 0.2968, 0.01, 0.25, 0.01461, 0.2032, 0.02827, 0.1582, 0.05045, 0.1167, 0.08029, 0.08029, 0.1167, 0.05045, 0.1582, 0.02827, 0.2032, 0.01461, 0.25, 0.01, 0.2968, 0.01461, 0.3418, 0.02827, 0.3833, 0.05045, 0.4197, 0.08029, 0.4496, 0.1167, 0.4717, 0.1582, 0.4854, 0.2032, 0.49, 0.25, 0.4854, 0.2968, 0.4717, 0.3418, 0.4496, 0.3833, 0.4197, 0.4197, 0.3833, 0.4496, 0.3418, 0.4717, 0.0625, 0.5, 0.0625, 1.0, 0.03125, 1.0, 0.03125, 0.5, 0.03125, 0.5, 0.03125, 1.0, 0.0, 1.0, 0.0, 0.5, 0.75, 0.49, 0.7968, 0.4854, 0.8418, 0.4717, 0.8833, 0.4496, 0.9197, 0.4197, 0.9496, 0.3833, 0.9717, 0.3418, 0.9854, 0.2968, 0.99, 0.25, 0.9854, 0.2032, 0.9717, 0.1582, 0.9496, 0.1167, 0.9197, 0.08029, 0.8833, 0.05045, 0.8418, 0.02827, 0.7968, 0.01461, 0.75, 0.01, 0.7032, 0.01461, 0.6582, 0.02827, 0.6167, 0.05045, 0.5803, 0.08029, 0.5504, 0.1167, 0.5283, 0.1582, 0.5146, 0.2032, 0.51, 0.25, 0.5146, 0.2968, 0.5283, 0.3418, 0.5504, 0.3833, 0.5803, 0.4197, 0.6167, 0.4496, 0.6582, 0.4717, 0.7032, 0.4854])
me_cylinder_002.materials.append(mat_material_002)
me_cylinder_002.update()
me_cylinder_003 = bpy.data.meshes.new('Cylinder.003')
me_cylinder_003.from_pydata([(0.0, 0.04, -0.005), (0.0, 0.04, 0.005), (0.007804, 0.03923, -0.005), (0.007804, 0.03923, 0.005), (0.01531, 0.03696, -0.005), (0.01531, 0.03696, 0.005), (0.02222, 0.03326, -0.005), (0.02222, 0.03326, 0.005), (0.02828, 0.02828, -0.005), (0.02828, 0.02828, 0.005), (0.03326, 0.02222, -0.005), (0.03326, 0.02222, 0.005), (0.03696, 0.01531, -0.005), (0.03696, 0.01531, 0.005), (0.03923, 0.007804, -0.005), (0.03923, 0.007804, 0.005), (0.04, 0.0, -0.005), (0.04, 0.0, 0.005), (0.03923, -0.007804, -0.005), (0.03923, -0.007804, 0.005), (0.03696, -0.01531, -0.005), (0.03696, -0.01531, 0.005), (0.03326, -0.02222, -0.005), (0.03326, -0.02222, 0.005), (0.02828, -0.02828, -0.005), (0.02828, -0.02828, 0.005), (0.02222, -0.03326, -0.005), (0.02222, -0.03326, 0.005), (0.01531, -0.03696, -0.005), (0.01531, -0.03696, 0.005), (0.007804, -0.03923, -0.005), (0.007804, -0.03923, 0.005), (0.0, -0.04, -0.005), (0.0, -0.04, 0.005), (-0.007804, -0.03923, -0.005), (-0.007804, -0.03923, 0.005), (-0.01531, -0.03696, -0.005), (-0.01531, -0.03696, 0.005), (-0.02222, -0.03326, -0.005), (-0.02222, -0.03326, 0.005), (-0.02828, -0.02828, -0.005), (-0.02828, -0.02828, 0.005), (-0.03326, -0.02222, -0.005), (-0.03326, -0.02222, 0.005), (-0.03696, -0.01531, -0.005), (-0.03696, -0.01531, 0.005), (-0.03923, -0.007804, -0.005), (-0.03923, -0.007804, 0.005), (-0.04, 0.0, -0.005), (-0.04, 0.0, 0.005), (-0.03923, 0.007804, -0.005), (-0.03923, 0.007804, 0.005), (-0.03696, 0.01531, -0.005), (-0.03696, 0.01531, 0.005), (-0.03326, 0.02222, -0.005), (-0.03326, 0.02222, 0.005), (-0.02828, 0.02828, -0.005), (-0.02828, 0.02828, 0.005), (-0.02222, 0.03326, -0.005), (-0.02222, 0.03326, 0.005), (-0.01531, 0.03696, -0.005), (-0.01531, 0.03696, 0.005), (-0.007804, 0.03923, -0.005), (-0.007804, 0.03923, 0.005)], [], [(0, 1, 3, 2), (2, 3, 5, 4), (4, 5, 7, 6), (6, 7, 9, 8), (8, 9, 11, 10), (10, 11, 13, 12), (12, 13, 15, 14), (14, 15, 17, 16), (16, 17, 19, 18), (18, 19, 21, 20), (20, 21, 23, 22), (22, 23, 25, 24), (24, 25, 27, 26), (26, 27, 29, 28), (28, 29, 31, 30), (30, 31, 33, 32), (32, 33, 35, 34), (34, 35, 37, 36), (36, 37, 39, 38), (38, 39, 41, 40), (40, 41, 43, 42), (42, 43, 45, 44), (44, 45, 47, 46), (46, 47, 49, 48), (48, 49, 51, 50), (50, 51, 53, 52), (52, 53, 55, 54), (54, 55, 57, 56), (56, 57, 59, 58), (58, 59, 61, 60), (3, 1, 63, 61, 59, 57, 55, 53, 51, 49, 47, 45, 43, 41, 39, 37, 35, 33, 31, 29, 27, 25, 23, 21, 19, 17, 15, 13, 11, 9, 7, 5), (60, 61, 63, 62), (62, 63, 1, 0), (0, 2, 4, 6, 8, 10, 12, 14, 16, 18, 20, 22, 24, 26, 28, 30, 32, 34, 36, 38, 40, 42, 44, 46, 48, 50, 52, 54, 56, 58, 60, 62)])
_uv = me_cylinder_003.uv_layers.new(name='UVMap')
_uv.uv.foreach_set('vector', [1.0, 0.5, 1.0, 1.0, 0.9688, 1.0, 0.9688, 0.5, 0.9688, 0.5, 0.9688, 1.0, 0.9375, 1.0, 0.9375, 0.5, 0.9375, 0.5, 0.9375, 1.0, 0.9062, 1.0, 0.9062, 0.5, 0.9062, 0.5, 0.9062, 1.0, 0.875, 1.0, 0.875, 0.5, 0.875, 0.5, 0.875, 1.0, 0.8438, 1.0, 0.8438, 0.5, 0.8438, 0.5, 0.8438, 1.0, 0.8125, 1.0, 0.8125, 0.5, 0.8125, 0.5, 0.8125, 1.0, 0.7812, 1.0, 0.7812, 0.5, 0.7812, 0.5, 0.7812, 1.0, 0.75, 1.0, 0.75, 0.5, 0.75, 0.5, 0.75, 1.0, 0.7188, 1.0, 0.7188, 0.5, 0.7188, 0.5, 0.7188, 1.0, 0.6875, 1.0, 0.6875, 0.5, 0.6875, 0.5, 0.6875, 1.0, 0.6562, 1.0, 0.6562, 0.5, 0.6562, 0.5, 0.6562, 1.0, 0.625, 1.0, 0.625, 0.5, 0.625, 0.5, 0.625, 1.0, 0.5938, 1.0, 0.5938, 0.5, 0.5938, 0.5, 0.5938, 1.0, 0.5625, 1.0, 0.5625, 0.5, 0.5625, 0.5, 0.5625, 1.0, 0.5312, 1.0, 0.5312, 0.5, 0.5312, 0.5, 0.5312, 1.0, 0.5, 1.0, 0.5, 0.5, 0.5, 0.5, 0.5, 1.0, 0.4688, 1.0, 0.4688, 0.5, 0.4688, 0.5, 0.4688, 1.0, 0.4375, 1.0, 0.4375, 0.5, 0.4375, 0.5, 0.4375, 1.0, 0.4062, 1.0, 0.4062, 0.5, 0.4062, 0.5, 0.4062, 1.0, 0.375, 1.0, 0.375, 0.5, 0.375, 0.5, 0.375, 1.0, 0.3438, 1.0, 0.3438, 0.5, 0.3438, 0.5, 0.3438, 1.0, 0.3125, 1.0, 0.3125, 0.5, 0.3125, 0.5, 0.3125, 1.0, 0.2812, 1.0, 0.2812, 0.5, 0.2812, 0.5, 0.2812, 1.0, 0.25, 1.0, 0.25, 0.5, 0.25, 0.5, 0.25, 1.0, 0.2188, 1.0, 0.2188, 0.5, 0.2188, 0.5, 0.2188, 1.0, 0.1875, 1.0, 0.1875, 0.5, 0.1875, 0.5, 0.1875, 1.0, 0.1562, 1.0, 0.1562, 0.5, 0.1562, 0.5, 0.1562, 1.0, 0.125, 1.0, 0.125, 0.5, 0.125, 0.5, 0.125, 1.0, 0.09375, 1.0, 0.09375, 0.5, 0.09375, 0.5, 0.09375, 1.0, 0.0625, 1.0, 0.0625, 0.5, 0.2968, 0.4854, 0.25, 0.49, 0.2032, 0.4854, 0.1582, 0.4717, 0.1167, 0.4496, 0.08029, 0.4197, 0.05045, 0.3833, 0.02827, 0.3418, 0.01461, 0.2968, 0.01, 0.25, 0.01461, 0.2032, 0.02827, 0.1582, 0.05045, 0.1167, 0.08029, 0.08029, 0.1167, 0.05045, 0.1582, 0.02827, 0.2032, 0.01461, 0.25, 0.01, 0.2968, 0.01461, 0.3418, 0.02827, 0.3833, 0.05045, 0.4197, 0.08029, 0.4496, 0.1167, 0.4717, 0.1582, 0.4854, 0.2032, 0.49, 0.25, 0.4854, 0.2968, 0.4717, 0.3418, 0.4496, 0.3833, 0.4197, 0.4197, 0.3833, 0.4496, 0.3418, 0.4717, 0.0625, 0.5, 0.0625, 1.0, 0.03125, 1.0, 0.03125, 0.5, 0.03125, 0.5, 0.03125, 1.0, 0.0, 1.0, 0.0, 0.5, 0.75, 0.49, 0.7968, 0.4854, 0.8418, 0.4717, 0.8833, 0.4496, 0.9197, 0.4197, 0.9496, 0.3833, 0.9717, 0.3418, 0.9854, 0.2968, 0.99, 0.25, 0.9854, 0.2032, 0.9717, 0.1582, 0.9496, 0.1167, 0.9197, 0.08029, 0.8833, 0.05045, 0.8418, 0.02827, 0.7968, 0.01461, 0.75, 0.01, 0.7032, 0.01461, 0.6582, 0.02827, 0.6167, 0.05045, 0.5803, 0.08029, 0.5504, 0.1167, 0.5283, 0.1582, 0.5146, 0.2032, 0.51, 0.25, 0.5146, 0.2968, 0.5283, 0.3418, 0.5504, 0.3833, 0.5803, 0.4197, 0.6167, 0.4496, 0.6582, 0.4717, 0.7032, 0.4854])
me_cylinder_003.materials.append(mat_material_002)
me_cylinder_003.update()

# ---- objects
ob_sphere = bpy.data.objects.new('Sphere', me_sphere)
ob_sphere_001 = bpy.data.objects.new('Sphere.001', me_sphere_001)
ob_cylinder = bpy.data.objects.new('Cylinder', me_cylinder)
ob_cylinder_001 = bpy.data.objects.new('Cylinder.001', me_cylinder_002)
ob_cylinder_002 = bpy.data.objects.new('Cylinder.002', me_cylinder_003)

# ---- transforms, parenting, visibility, modifiers, constraints
ob_sphere.location = (0.0, 0.0, 0.0)
_m = ob_sphere.modifiers.new('Subdivision', 'SUBSURF')
_m.levels = 2
_m = ob_sphere.modifiers.new('Solidify', 'SOLIDIFY')
ob_sphere_001.location = (0.0, 0.0, 0.1003)
ob_sphere_001.scale = (0.9016, 0.9016, 0.9016)
ob_cylinder.location = (0.0, 0.1439, 0.1282)
ob_cylinder.rotation_euler = (0.08195, -0.0, 0.0)
ob_cylinder_001.location = (-0.1127, -0.0499, 0.1288)
ob_cylinder_001.rotation_euler = (0.08195, 0.2359, 0.0)
ob_cylinder_002.location = (0.09247, -0.0233, 0.1131)
ob_cylinder_002.rotation_euler = (-0.1679, -0.2099, 0.05312)

# ---- collection membership
col_collection.objects.link(ob_sphere)
col_collection.objects.link(ob_sphere_001)
col_collection.objects.link(ob_cylinder)
col_collection.objects.link(ob_cylinder_001)
col_collection.objects.link(ob_cylinder_002)

# ---- scene / render settings (as saved in the file)
scene.frame_start = 1; scene.frame_end = 250; scene.frame_set(1)
scene.render.engine = 'BLENDER_EEVEE_NEXT'
scene.cycles.sampling_pattern = 'TABULATED_SOBOL'
bpy.context.view_layer.update()

# ---- added for rendering (the .blend has no active camera and no usable light): camera, sun
cam_auto = bpy.data.cameras.new('AutoCamera')
cam_auto.lens = 50.0
cam_auto.sensor_width = 36.0
cam_auto.clip_end = 1000.0
ob_auto_camera = bpy.data.objects.new('AutoCamera', cam_auto)
scene.collection.objects.link(ob_auto_camera)
ob_auto_camera.location = (0.690622, -0.828746, 0.572587)
ob_auto_camera.rotation_euler = (1.09748, -7.21219e-08, 0.694738)
scene.camera = ob_auto_camera
light_auto_sun = bpy.data.lights.new('AutoSun', 'SUN')
light_auto_sun.energy = 3.0
light_auto_sun.angle = 0.0523599
ob_auto_sun = bpy.data.objects.new('AutoSun', light_auto_sun)
scene.collection.objects.link(ob_auto_sun)
ob_auto_sun.rotation_euler = (0.872665, 0.174533, 0.523599)
bpy.context.view_layer.update()
